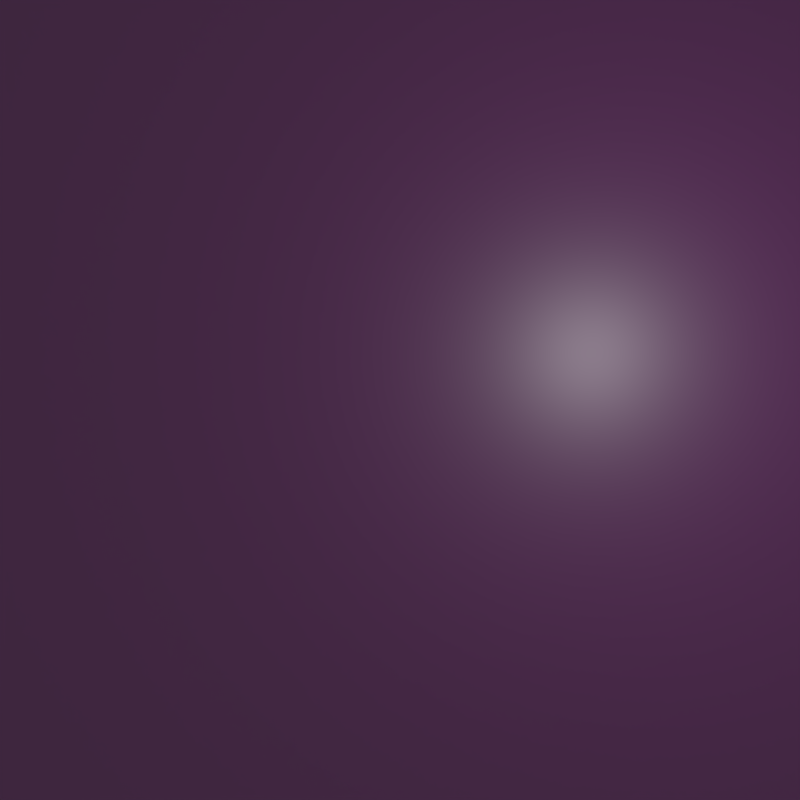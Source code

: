 # Source: GameBackgroundType1.blend  (saved by Blender 2.73.0; exported with 4.5.12 LTS)
import bpy
from mathutils import Matrix  # noqa: F401  (used for matrix-valued properties, if any)

bpy.ops.wm.read_factory_settings(use_empty=True)
scene = bpy.context.scene
scene.name = 'Scene'

# ---- collections
col_collection_1 = bpy.data.collections.new('Collection 1'); scene.collection.children.link(col_collection_1)

# ---- materials (node trees are filled in below, after node groups)
mat_terrain_mat = bpy.data.materials.new('terrain_mat')
mat_terrain_mat.alpha_threshold = 0.0
mat_terrain_mat.roughness = 0.5

# ---- material node trees
mat_terrain_mat.use_nodes = True; mat_terrain_mat.node_tree.nodes.clear()
_N = mat_terrain_mat.node_tree.nodes; _L = mat_terrain_mat.node_tree.links
n0 = _N.new('ShaderNodeBsdfDiffuse'); n0.name = 'Diffuse BSDF'; n0.location = (70, 223)
n1 = _N.new('ShaderNodeTexImage'); n1.name = 'Image Texture'; n1.location = (-94, 215)
n1.width = 140
n2 = _N.new('ShaderNodeBsdfAnisotropic'); n2.name = 'Glossy BSDF'; n2.location = (73, 86)
n2.distribution = 'GGX'
n2.inputs[1].default_value = 0.4472
n3 = _N.new('ShaderNodeOutputMaterial'); n3.name = 'Material Output'; n3.location = (450, 219)
n4 = _N.new('ShaderNodeMixShader'); n4.name = 'Mix Shader'; n4.location = (267, 219)
_L.new(n1.outputs[0], n0.inputs[0])
_L.new(n4.outputs[0], n3.inputs[0])
_L.new(n0.outputs[0], n4.inputs[1])
_L.new(n2.outputs[0], n4.inputs[2])
n3.is_active_output = True

# ---- world
world_world = bpy.data.worlds.new('World'); scene.world = world_world
world_world.color = (0.05088, 0.05088, 0.05088)
world_world.use_sun_shadow = False
world_world.sun_shadow_jitter_overblur = 0.0
world_world.cycles.sampling_method = 'MANUAL'
world_world.cycles.sample_map_resolution = 256

# ---- cameras
cam_camera = bpy.data.cameras.new('Camera')
cam_camera.clip_end = 100.0
cam_camera.lens = 35.0
cam_camera.sensor_width = 32.0
cam_camera.sensor_height = 18.0
cam_camera.ortho_scale = 7.314
cam_camera.dof.focus_distance = 0.0

# ---- lights
light_lamp = bpy.data.lights.new('Lamp', 'POINT')
light_lamp.transmission_factor = 0.0
light_lamp.cutoff_distance = 30.0
light_lamp.energy = 100.0
light_lamp.shadow_buffer_clip_start = 1.001
light_lamp.shadow_soft_size = 0.1
light_lamp.shadow_maximum_resolution = 0.006
light_lamp.use_absolute_resolution = True
light_lamp.cycles.use_multiple_importance_sampling = False

# ---- meshes
me_plane = bpy.data.meshes.new('Plane')
me_plane.from_pydata([(-1.0, -1.0, 0.0), (1.0, -1.0, 0.0), (-1.0, 1.0, 0.0), (1.0, 1.0, 0.0), (-1.0, 0.92, 0.0), (-1.0, 0.84, 0.0), (-1.0, 0.76, 0.0), (-1.0, 0.68, 0.0), (-1.0, 0.6, 0.0), (-1.0, 0.52, 0.0), (-1.0, 0.44, 0.0), (-1.0, 0.36, 0.0), (-1.0, 0.28, 0.0), (-1.0, 0.2, 0.0), (-1.0, 0.12, 0.0), (-1.0, 0.04, 0.0), (-1.0, -0.04, 0.0), (-1.0, -0.12, 0.0), (-1.0, -0.2, 0.0), (-1.0, -0.28, 0.0), (-1.0, -0.36, 0.0), (-1.0, -0.44, 0.0), (-1.0, -0.52, 0.0), (-1.0, -0.6, 0.0), (-1.0, -0.68, 0.0), (-1.0, -0.76, 0.0), (-1.0, -0.84, 0.0), (-1.0, -0.92, 0.0), (-0.92, -1.0, 0.0), (-0.84, -1.0, 0.0), (-0.76, -1.0, 0.0), (-0.68, -1.0, 0.0), (-0.6, -1.0, 0.0), (-0.52, -1.0, 0.0), (-0.44, -1.0, 0.0), (-0.36, -1.0, 0.0), (-0.28, -1.0, 0.0), (-0.2, -1.0, 0.0), (-0.12, -1.0, 0.0), (-0.04, -1.0, 0.0), (0.04, -1.0, 0.0), (0.12, -1.0, 0.0), (0.2, -1.0, 0.0), (0.28, -1.0, 0.0), (0.36, -1.0, 0.0), (0.44, -1.0, 0.0), (0.52, -1.0, 0.0), (0.6, -1.0, 0.0), (0.68, -1.0, 0.0), (0.76, -1.0, 0.0), (0.84, -1.0, 0.0), (0.92, -1.0, 0.0), (1.0, -0.92, 0.0), (1.0, -0.84, 0.0), (1.0, -0.76, 0.0), (1.0, -0.68, 0.0), (1.0, -0.6, 0.0), (1.0, -0.52, 0.0), (1.0, -0.44, 0.0), (1.0, -0.36, 0.0), (1.0, -0.28, 0.0), (1.0, -0.2, 0.0), (1.0, -0.12, 0.0), (1.0, -0.04, 0.0), (1.0, 0.04, 0.0), (1.0, 0.12, 0.0), (1.0, 0.2, 0.0), (1.0, 0.28, 0.0), (1.0, 0.36, 0.0), (1.0, 0.44, 0.0), (1.0, 0.52, 0.0), (1.0, 0.6, 0.0), (1.0, 0.68, 0.0), (1.0, 0.76, 0.0), (1.0, 0.84, 0.0), (1.0, 0.92, 0.0), (0.92, 1.0, 0.0), (0.84, 1.0, 0.0), (0.76, 1.0, 0.0), (0.68, 1.0, 0.0), (0.6, 1.0, 0.0), (0.52, 1.0, 0.0), (0.44, 1.0, 0.0), (0.36, 1.0, 0.0), (0.28, 1.0, 0.0), (0.2, 1.0, 0.0), (0.12, 1.0, 0.0), (0.04, 1.0, 0.0), (-0.04, 1.0, 0.0), (-0.12, 1.0, 0.0), (-0.2, 1.0, 0.0), (-0.28, 1.0, 0.0), (-0.36, 1.0, 0.0), (-0.44, 1.0, 0.0), (-0.52, 1.0, 0.0), (-0.6, 1.0, 0.0), (-0.68, 1.0, 0.0), (-0.76, 1.0, 0.0), (-0.84, 1.0, 0.0), (-0.92, 1.0, 0.0), (-0.92, -0.92, 0.0), (-0.92, -0.84, 0.0), (-0.92, -0.76, 0.0), (-0.92, -0.68, 0.0), (-0.92, -0.6, 0.0), (-0.92, -0.52, 0.0), (-0.92, -0.44, 0.0), (-0.92, -0.36, 0.0), (-0.92, -0.28, 0.0), (-0.92, -0.2, 0.0), (-0.92, -0.12, 0.0), (-0.92, -0.04, 0.0), (-0.92, 0.04, 0.0), (-0.92, 0.12, 0.0), (-0.92, 0.2, 0.0), (-0.92, 0.28, 0.0), (-0.92, 0.36, 0.0), (-0.92, 0.44, 0.0), (-0.92, 0.52, 0.0), (-0.92, 0.6, 0.0), (-0.92, 0.68, 0.0), (-0.92, 0.76, 0.0), (-0.92, 0.84, 0.0), (-0.92, 0.92, 0.0), (-0.84, -0.92, 0.0), (-0.84, -0.84, 0.0), (-0.84, -0.76, 0.0), (-0.84, -0.68, 0.0), (-0.84, -0.6, 0.0), (-0.84, -0.52, 0.0), (-0.84, -0.44, 0.0), (-0.84, -0.36, 0.0), (-0.84, -0.28, 0.0), (-0.84, -0.2, 0.0), (-0.84, -0.12, 0.0), (-0.84, -0.04, 0.0), (-0.84, 0.04, 0.0), (-0.84, 0.12, 0.0), (-0.84, 0.2, 0.0), (-0.84, 0.28, 0.0), (-0.84, 0.36, 0.0), (-0.84, 0.44, 0.0), (-0.84, 0.52, 0.0), (-0.84, 0.6, 0.0), (-0.84, 0.68, 0.0), (-0.84, 0.76, 0.0), (-0.84, 0.84, 0.0), (-0.84, 0.92, 0.0), (-0.76, -0.92, 0.0), (-0.76, -0.84, 0.0), (-0.76, -0.76, 0.0), (-0.76, -0.68, 0.0), (-0.76, -0.6, 0.0), (-0.76, -0.52, 0.0), (-0.76, -0.44, 0.0), (-0.76, -0.36, 0.0), (-0.76, -0.28, 0.0), (-0.76, -0.2, 0.0), (-0.76, -0.12, 0.0), (-0.76, -0.04, 0.0), (-0.76, 0.04, 0.0), (-0.76, 0.12, 0.0), (-0.76, 0.2, 0.0), (-0.76, 0.28, 0.0), (-0.76, 0.36, 0.0), (-0.76, 0.44, 0.0), (-0.76, 0.52, 0.0), (-0.76, 0.6, 0.0), (-0.76, 0.68, 0.0), (-0.76, 0.76, 0.0), (-0.76, 0.84, 0.0), (-0.76, 0.92, 0.0), (-0.68, -0.92, 0.0), (-0.68, -0.84, 0.0), (-0.68, -0.76, 0.0), (-0.68, -0.68, 0.0), (-0.68, -0.6, 0.0), (-0.68, -0.52, 0.0), (-0.68, -0.44, 0.0), (-0.68, -0.36, 0.0), (-0.68, -0.28, 0.0), (-0.68, -0.2, 0.0), (-0.68, -0.12, 0.0), (-0.68, -0.04, 0.0), (-0.68, 0.04, 0.0), (-0.68, 0.12, 0.0), (-0.68, 0.2, 0.0), (-0.68, 0.28, 0.0), (-0.68, 0.36, 0.0), (-0.68, 0.44, 0.0), (-0.68, 0.52, 0.0), (-0.68, 0.6, 0.0), (-0.68, 0.68, 0.0), (-0.68, 0.76, 0.0), (-0.68, 0.84, 0.0), (-0.68, 0.92, 0.0), (-0.6, -0.92, 0.0), (-0.6, -0.84, 0.0), (-0.6, -0.76, 0.0), (-0.6, -0.68, 0.0), (-0.6, -0.6, 0.0), (-0.6, -0.52, 0.0), (-0.6, -0.44, 0.0), (-0.6, -0.36, 0.0), (-0.6, -0.28, 0.0), (-0.6, -0.2, 0.0), (-0.6, -0.12, 0.0), (-0.6, -0.04, 0.0), (-0.6, 0.04, 0.0), (-0.6, 0.12, 0.0), (-0.6, 0.2, 0.0), (-0.6, 0.28, 0.0), (-0.6, 0.36, 0.0), (-0.6, 0.44, 0.0), (-0.6, 0.52, 0.0), (-0.6, 0.6, 0.0), (-0.6, 0.68, 0.0), (-0.6, 0.76, 0.0), (-0.6, 0.84, 0.0), (-0.6, 0.92, 0.0), (-0.52, -0.92, 0.0), (-0.52, -0.84, 0.0), (-0.52, -0.76, 0.0), (-0.52, -0.68, 0.0), (-0.52, -0.6, 0.0), (-0.52, -0.52, 0.0), (-0.52, -0.44, 0.0), (-0.52, -0.36, 0.0), (-0.52, -0.28, 0.0), (-0.52, -0.2, 0.0), (-0.52, -0.12, 0.0), (-0.52, -0.04, 0.0), (-0.52, 0.04, 0.0), (-0.52, 0.12, 0.0), (-0.52, 0.2, 0.0), (-0.52, 0.28, 0.0), (-0.52, 0.36, 0.0), (-0.52, 0.44, 0.0), (-0.52, 0.52, 0.0), (-0.52, 0.6, 0.0), (-0.52, 0.68, 0.0), (-0.52, 0.76, 0.0), (-0.52, 0.84, 0.0), (-0.52, 0.92, 0.0), (-0.44, -0.92, 0.0), (-0.44, -0.84, 0.0), (-0.44, -0.76, 0.0), (-0.44, -0.68, 0.0), (-0.44, -0.6, 0.0), (-0.44, -0.52, 0.0), (-0.44, -0.44, 0.0), (-0.44, -0.36, 0.0), (-0.44, -0.28, 0.0), (-0.44, -0.2, 0.0), (-0.44, -0.12, 0.0), (-0.44, -0.04, 0.0), (-0.44, 0.04, 0.0), (-0.44, 0.12, 0.0), (-0.44, 0.2, 0.0), (-0.44, 0.28, 0.0), (-0.44, 0.36, 0.0), (-0.44, 0.44, 0.0), (-0.44, 0.52, 0.0), (-0.44, 0.6, 0.0), (-0.44, 0.68, 0.0), (-0.44, 0.76, 0.0), (-0.44, 0.84, 0.0), (-0.44, 0.92, 0.0), (-0.36, -0.92, 0.0), (-0.36, -0.84, 0.0), (-0.36, -0.76, 0.0), (-0.36, -0.68, 0.0), (-0.36, -0.6, 0.0), (-0.36, -0.52, 0.0), (-0.36, -0.44, 0.0), (-0.36, -0.36, 0.0), (-0.36, -0.28, 0.0), (-0.36, -0.2, 0.0), (-0.36, -0.12, 0.0), (-0.36, -0.04, 0.0), (-0.36, 0.04, 0.0), (-0.36, 0.12, 0.0), (-0.36, 0.2, 0.0), (-0.36, 0.28, 0.0), (-0.36, 0.36, 0.0), (-0.36, 0.44, 0.0), (-0.36, 0.52, 0.0), (-0.36, 0.6, 0.0), (-0.36, 0.68, 0.0), (-0.36, 0.76, 0.0), (-0.36, 0.84, 0.0), (-0.36, 0.92, 0.0), (-0.28, -0.92, 0.0), (-0.28, -0.84, 0.0), (-0.28, -0.76, 0.0), (-0.28, -0.68, 0.0), (-0.28, -0.6, 0.0), (-0.28, -0.52, 0.0), (-0.28, -0.44, 0.0), (-0.28, -0.36, 0.0), (-0.28, -0.28, 0.0), (-0.28, -0.2, 0.0), (-0.28, -0.12, 0.0), (-0.28, -0.04, 0.0), (-0.28, 0.04, 0.0), (-0.28, 0.12, 0.0), (-0.28, 0.2, 0.0), (-0.28, 0.28, 0.0), (-0.28, 0.36, 0.0), (-0.28, 0.44, 0.0), (-0.28, 0.52, 0.0), (-0.28, 0.6, 0.0), (-0.28, 0.68, 0.0), (-0.28, 0.76, 0.0), (-0.28, 0.84, 0.0), (-0.28, 0.92, 0.0), (-0.2, -0.92, 0.0), (-0.2, -0.84, 0.0), (-0.2, -0.76, 0.0), (-0.2, -0.68, 0.0), (-0.2, -0.6, 0.0), (-0.2, -0.52, 0.0), (-0.2, -0.44, 0.0), (-0.2, -0.36, 0.0), (-0.2, -0.28, 0.0), (-0.2, -0.2, 0.0), (-0.2, -0.12, 0.0), (-0.2, -0.04, 0.0), (-0.2, 0.04, 0.0), (-0.2, 0.12, 0.0), (-0.2, 0.2, 0.0), (-0.2, 0.28, 0.0), (-0.2, 0.36, 0.0), (-0.2, 0.44, 0.0), (-0.2, 0.52, 0.0), (-0.2, 0.6, 0.0), (-0.2, 0.68, 0.0), (-0.2, 0.76, 0.0), (-0.2, 0.84, 0.0), (-0.2, 0.92, 0.0), (-0.12, -0.92, 0.0), (-0.12, -0.84, 0.0), (-0.12, -0.76, 0.0), (-0.12, -0.68, 0.0), (-0.12, -0.6, 0.0), (-0.12, -0.52, 0.0), (-0.12, -0.44, 0.0), (-0.12, -0.36, 0.0), (-0.12, -0.28, 0.0), (-0.12, -0.2, 0.0), (-0.12, -0.12, 0.0), (-0.12, -0.04, 0.0), (-0.12, 0.04, 0.0), (-0.12, 0.12, 0.0), (-0.12, 0.2, 0.0), (-0.12, 0.28, 0.0), (-0.12, 0.36, 0.0), (-0.12, 0.44, 0.0), (-0.12, 0.52, 0.0), (-0.12, 0.6, 0.0), (-0.12, 0.68, 0.0), (-0.12, 0.76, 0.0), (-0.12, 0.84, 0.0), (-0.12, 0.92, 0.0), (-0.04, -0.92, 0.0), (-0.04, -0.84, 0.0), (-0.04, -0.76, 0.0), (-0.04, -0.68, 0.0), (-0.04, -0.6, 0.0), (-0.04, -0.52, 0.0), (-0.04, -0.44, 0.0), (-0.04, -0.36, 0.0), (-0.04, -0.28, 0.0), (-0.04, -0.2, 0.0), (-0.04, -0.12, 0.0), (-0.04, -0.04, 0.0), (-0.04, 0.04, 0.0), (-0.04, 0.12, 0.0), (-0.04, 0.2, 0.0), (-0.04, 0.28, 0.0), (-0.04, 0.36, 0.0), (-0.04, 0.44, 0.0), (-0.04, 0.52, 0.0), (-0.04, 0.6, 0.0), (-0.04, 0.68, 0.0), (-0.04, 0.76, 0.0), (-0.04, 0.84, 0.0), (-0.04, 0.92, 0.0), (0.04, -0.92, 0.0), (0.04, -0.84, 0.0), (0.04, -0.76, 0.0), (0.04, -0.68, 0.0), (0.04, -0.6, 0.0), (0.04, -0.52, 0.0), (0.04, -0.44, 0.0), (0.04, -0.36, 0.0), (0.04, -0.28, 0.0), (0.04, -0.2, 0.0), (0.04, -0.12, 0.0), (0.04, -0.04, 0.0), (0.04, 0.04, 0.0), (0.04, 0.12, 0.0), (0.04, 0.2, 0.0), (0.04, 0.28, 0.0), (0.04, 0.36, 0.0), (0.04, 0.44, 0.0), (0.04, 0.52, 0.0), (0.04, 0.6, 0.0), (0.04, 0.68, 0.0), (0.04, 0.76, 0.0), (0.04, 0.84, 0.0), (0.04, 0.92, 0.0), (0.12, -0.92, 0.0), (0.12, -0.84, 0.0), (0.12, -0.76, 0.0), (0.12, -0.68, 0.0), (0.12, -0.6, 0.0), (0.12, -0.52, 0.0), (0.12, -0.44, 0.0), (0.12, -0.36, 0.0), (0.12, -0.28, 0.0), (0.12, -0.2, 0.0), (0.12, -0.12, 0.0), (0.12, -0.04, 0.0), (0.12, 0.04, 0.0), (0.12, 0.12, 0.0), (0.12, 0.2, 0.0), (0.12, 0.28, 0.0), (0.12, 0.36, 0.0), (0.12, 0.44, 0.0), (0.12, 0.52, 0.0), (0.12, 0.6, 0.0), (0.12, 0.68, 0.0), (0.12, 0.76, 0.0), (0.12, 0.84, 0.0), (0.12, 0.92, 0.0), (0.2, -0.92, 0.0), (0.2, -0.84, 0.0), (0.2, -0.76, 0.0), (0.2, -0.68, 0.0), (0.2, -0.6, 0.0), (0.2, -0.52, 0.0), (0.2, -0.44, 0.0), (0.2, -0.36, 0.0), (0.2, -0.28, 0.0), (0.2, -0.2, 0.0), (0.2, -0.12, 0.0), (0.2, -0.04, 0.0), (0.2, 0.04, 0.0), (0.2, 0.12, 0.0), (0.2, 0.2, 0.0), (0.2, 0.28, 0.0), (0.2, 0.36, 0.0), (0.2, 0.44, 0.0), (0.2, 0.52, 0.0), (0.2, 0.6, 0.0), (0.2, 0.68, 0.0), (0.2, 0.76, 0.0), (0.2, 0.84, 0.0), (0.2, 0.92, 0.0), (0.28, -0.92, 0.0), (0.28, -0.84, 0.0), (0.28, -0.76, 0.0), (0.28, -0.68, 0.0), (0.28, -0.6, 0.0), (0.28, -0.52, 0.0), (0.28, -0.44, 0.0), (0.28, -0.36, 0.0), (0.28, -0.28, 0.0), (0.28, -0.2, 0.0), (0.28, -0.12, 0.0), (0.28, -0.04, 0.0), (0.28, 0.04, 0.0), (0.28, 0.12, 0.0), (0.28, 0.2, 0.0), (0.28, 0.28, 0.0), (0.28, 0.36, 0.0), (0.28, 0.44, 0.0), (0.28, 0.52, 0.0), (0.28, 0.6, 0.0), (0.28, 0.68, 0.0), (0.28, 0.76, 0.0), (0.28, 0.84, 0.0), (0.28, 0.92, 0.0), (0.36, -0.92, 0.0), (0.36, -0.84, 0.0), (0.36, -0.76, 0.0), (0.36, -0.68, 0.0), (0.36, -0.6, 0.0), (0.36, -0.52, 0.0), (0.36, -0.44, 0.0), (0.36, -0.36, 0.0), (0.36, -0.28, 0.0), (0.36, -0.2, 0.0), (0.36, -0.12, 0.0), (0.36, -0.04, 0.0), (0.36, 0.04, 0.0), (0.36, 0.12, 0.0), (0.36, 0.2, 0.0), (0.36, 0.28, 0.0), (0.36, 0.36, 0.0), (0.36, 0.44, 0.0), (0.36, 0.52, 0.0), (0.36, 0.6, 0.0), (0.36, 0.68, 0.0), (0.36, 0.76, 0.0), (0.36, 0.84, 0.0), (0.36, 0.92, 0.0), (0.44, -0.92, 0.0), (0.44, -0.84, 0.0), (0.44, -0.76, 0.0), (0.44, -0.68, 0.0), (0.44, -0.6, 0.0), (0.44, -0.52, 0.0), (0.44, -0.44, 0.0), (0.44, -0.36, 0.0), (0.44, -0.28, 0.0), (0.44, -0.2, 0.0), (0.44, -0.12, 0.0), (0.44, -0.04, 0.0), (0.44, 0.04, 0.0), (0.44, 0.12, 0.0), (0.44, 0.2, 0.0), (0.44, 0.28, 0.0), (0.44, 0.36, 0.0), (0.44, 0.44, 0.0), (0.44, 0.52, 0.0), (0.44, 0.6, 0.0), (0.44, 0.68, 0.0), (0.44, 0.76, 0.0), (0.44, 0.84, 0.0), (0.44, 0.92, 0.0), (0.52, -0.92, 0.0), (0.52, -0.84, 0.0), (0.52, -0.76, 0.0), (0.52, -0.68, 0.0), (0.52, -0.6, 0.0), (0.52, -0.52, 0.0), (0.52, -0.44, 0.0), (0.52, -0.36, 0.0), (0.52, -0.28, 0.0), (0.52, -0.2, 0.0), (0.52, -0.12, 0.0), (0.52, -0.04, 0.0), (0.52, 0.04, 0.0), (0.52, 0.12, 0.0), (0.52, 0.2, 0.0), (0.52, 0.28, 0.0), (0.52, 0.36, 0.0), (0.52, 0.44, 0.0), (0.52, 0.52, 0.0), (0.52, 0.6, 0.0), (0.52, 0.68, 0.0), (0.52, 0.76, 0.0), (0.52, 0.84, 0.0), (0.52, 0.92, 0.0), (0.6, -0.92, 0.0), (0.6, -0.84, 0.0), (0.6, -0.76, 0.0), (0.6, -0.68, 0.0), (0.6, -0.6, 0.0), (0.6, -0.52, 0.0), (0.6, -0.44, 0.0), (0.6, -0.36, 0.0), (0.6, -0.28, 0.0), (0.6, -0.2, 0.0), (0.6, -0.12, 0.0), (0.6, -0.04, 0.0), (0.6, 0.04, 0.0), (0.6, 0.12, 0.0), (0.6, 0.2, 0.0), (0.6, 0.28, 0.0), (0.6, 0.36, 0.0), (0.6, 0.44, 0.0), (0.6, 0.52, 0.0), (0.6, 0.6, 0.0), (0.6, 0.68, 0.0), (0.6, 0.76, 0.0), (0.6, 0.84, 0.0), (0.6, 0.92, 0.0), (0.68, -0.92, 0.0), (0.68, -0.84, 0.0), (0.68, -0.76, 0.0), (0.68, -0.68, 0.0), (0.68, -0.6, 0.0), (0.68, -0.52, 0.0), (0.68, -0.44, 0.0), (0.68, -0.36, 0.0), (0.68, -0.28, 0.0), (0.68, -0.2, 0.0), (0.68, -0.12, 0.0), (0.68, -0.04, 0.0), (0.68, 0.04, 0.0), (0.68, 0.12, 0.0), (0.68, 0.2, 0.0), (0.68, 0.28, 0.0), (0.68, 0.36, 0.0), (0.68, 0.44, 0.0), (0.68, 0.52, 0.0), (0.68, 0.6, 0.0), (0.68, 0.68, 0.0), (0.68, 0.76, 0.0), (0.68, 0.84, 0.0), (0.68, 0.92, 0.0), (0.76, -0.92, 0.0), (0.76, -0.84, 0.0), (0.76, -0.76, 0.0), (0.76, -0.68, 0.0), (0.76, -0.6, 0.0), (0.76, -0.52, 0.0), (0.76, -0.44, 0.0), (0.76, -0.36, 0.0), (0.76, -0.28, 0.0), (0.76, -0.2, 0.0), (0.76, -0.12, 0.0), (0.76, -0.04, 0.0), (0.76, 0.04, 0.0), (0.76, 0.12, 0.0), (0.76, 0.2, 0.0), (0.76, 0.28, 0.0), (0.76, 0.36, 0.0), (0.76, 0.44, 0.0), (0.76, 0.52, 0.0), (0.76, 0.6, 0.0), (0.76, 0.68, 0.0), (0.76, 0.76, 0.0), (0.76, 0.84, 0.0), (0.76, 0.92, 0.0), (0.84, -0.92, 0.0), (0.84, -0.84, 0.0), (0.84, -0.76, 0.0), (0.84, -0.68, 0.0), (0.84, -0.6, 0.0), (0.84, -0.52, 0.0), (0.84, -0.44, 0.0), (0.84, -0.36, 0.0), (0.84, -0.28, 0.0), (0.84, -0.2, 0.0), (0.84, -0.12, 0.0), (0.84, -0.04, 0.0), (0.84, 0.04, 0.0), (0.84, 0.12, 0.0), (0.84, 0.2, 0.0), (0.84, 0.28, 0.0), (0.84, 0.36, 0.0), (0.84, 0.44, 0.0), (0.84, 0.52, 0.0), (0.84, 0.6, 0.0), (0.84, 0.68, 0.0), (0.84, 0.76, 0.0), (0.84, 0.84, 0.0), (0.84, 0.92, 0.0), (0.92, -0.92, 0.0), (0.92, -0.84, 0.0), (0.92, -0.76, 0.0), (0.92, -0.68, 0.0), (0.92, -0.6, 0.0), (0.92, -0.52, 0.0), (0.92, -0.44, 0.0), (0.92, -0.36, 0.0), (0.92, -0.28, 0.0), (0.92, -0.2, 0.0), (0.92, -0.12, 0.0), (0.92, -0.04, 0.0), (0.92, 0.04, 0.0), (0.92, 0.12, 0.0), (0.92, 0.2, 0.0), (0.92, 0.28, 0.0), (0.92, 0.36, 0.0), (0.92, 0.44, 0.0), (0.92, 0.52, 0.0), (0.92, 0.6, 0.0), (0.92, 0.68, 0.0), (0.92, 0.76, 0.0), (0.92, 0.84, 0.0), (0.92, 0.92, 0.0)], [], [(675, 75, 3, 76), (4, 123, 99, 2), (123, 147, 98, 99), (147, 171, 97, 98), (171, 195, 96, 97), (195, 219, 95, 96), (219, 243, 94, 95), (243, 267, 93, 94), (267, 291, 92, 93), (291, 315, 91, 92), (315, 339, 90, 91), (339, 363, 89, 90), (363, 387, 88, 89), (387, 411, 87, 88), (411, 435, 86, 87), (435, 459, 85, 86), (459, 483, 84, 85), (483, 507, 83, 84), (507, 531, 82, 83), (531, 555, 81, 82), (555, 579, 80, 81), (579, 603, 79, 80), (603, 627, 78, 79), (627, 651, 77, 78), (651, 675, 76, 77), (0, 28, 100, 27), (27, 100, 101, 26), (26, 101, 102, 25), (25, 102, 103, 24), (24, 103, 104, 23), (23, 104, 105, 22), (22, 105, 106, 21), (21, 106, 107, 20), (20, 107, 108, 19), (19, 108, 109, 18), (18, 109, 110, 17), (17, 110, 111, 16), (16, 111, 112, 15), (15, 112, 113, 14), (14, 113, 114, 13), (13, 114, 115, 12), (12, 115, 116, 11), (11, 116, 117, 10), (10, 117, 118, 9), (9, 118, 119, 8), (8, 119, 120, 7), (7, 120, 121, 6), (6, 121, 122, 5), (5, 122, 123, 4), (28, 29, 124, 100), (100, 124, 125, 101), (101, 125, 126, 102), (102, 126, 127, 103), (103, 127, 128, 104), (104, 128, 129, 105), (105, 129, 130, 106), (106, 130, 131, 107), (107, 131, 132, 108), (108, 132, 133, 109), (109, 133, 134, 110), (110, 134, 135, 111), (111, 135, 136, 112), (112, 136, 137, 113), (113, 137, 138, 114), (114, 138, 139, 115), (115, 139, 140, 116), (116, 140, 141, 117), (117, 141, 142, 118), (118, 142, 143, 119), (119, 143, 144, 120), (120, 144, 145, 121), (121, 145, 146, 122), (122, 146, 147, 123), (29, 30, 148, 124), (124, 148, 149, 125), (125, 149, 150, 126), (126, 150, 151, 127), (127, 151, 152, 128), (128, 152, 153, 129), (129, 153, 154, 130), (130, 154, 155, 131), (131, 155, 156, 132), (132, 156, 157, 133), (133, 157, 158, 134), (134, 158, 159, 135), (135, 159, 160, 136), (136, 160, 161, 137), (137, 161, 162, 138), (138, 162, 163, 139), (139, 163, 164, 140), (140, 164, 165, 141), (141, 165, 166, 142), (142, 166, 167, 143), (143, 167, 168, 144), (144, 168, 169, 145), (145, 169, 170, 146), (146, 170, 171, 147), (30, 31, 172, 148), (148, 172, 173, 149), (149, 173, 174, 150), (150, 174, 175, 151), (151, 175, 176, 152), (152, 176, 177, 153), (153, 177, 178, 154), (154, 178, 179, 155), (155, 179, 180, 156), (156, 180, 181, 157), (157, 181, 182, 158), (158, 182, 183, 159), (159, 183, 184, 160), (160, 184, 185, 161), (161, 185, 186, 162), (162, 186, 187, 163), (163, 187, 188, 164), (164, 188, 189, 165), (165, 189, 190, 166), (166, 190, 191, 167), (167, 191, 192, 168), (168, 192, 193, 169), (169, 193, 194, 170), (170, 194, 195, 171), (31, 32, 196, 172), (172, 196, 197, 173), (173, 197, 198, 174), (174, 198, 199, 175), (175, 199, 200, 176), (176, 200, 201, 177), (177, 201, 202, 178), (178, 202, 203, 179), (179, 203, 204, 180), (180, 204, 205, 181), (181, 205, 206, 182), (182, 206, 207, 183), (183, 207, 208, 184), (184, 208, 209, 185), (185, 209, 210, 186), (186, 210, 211, 187), (187, 211, 212, 188), (188, 212, 213, 189), (189, 213, 214, 190), (190, 214, 215, 191), (191, 215, 216, 192), (192, 216, 217, 193), (193, 217, 218, 194), (194, 218, 219, 195), (32, 33, 220, 196), (196, 220, 221, 197), (197, 221, 222, 198), (198, 222, 223, 199), (199, 223, 224, 200), (200, 224, 225, 201), (201, 225, 226, 202), (202, 226, 227, 203), (203, 227, 228, 204), (204, 228, 229, 205), (205, 229, 230, 206), (206, 230, 231, 207), (207, 231, 232, 208), (208, 232, 233, 209), (209, 233, 234, 210), (210, 234, 235, 211), (211, 235, 236, 212), (212, 236, 237, 213), (213, 237, 238, 214), (214, 238, 239, 215), (215, 239, 240, 216), (216, 240, 241, 217), (217, 241, 242, 218), (218, 242, 243, 219), (33, 34, 244, 220), (220, 244, 245, 221), (221, 245, 246, 222), (222, 246, 247, 223), (223, 247, 248, 224), (224, 248, 249, 225), (225, 249, 250, 226), (226, 250, 251, 227), (227, 251, 252, 228), (228, 252, 253, 229), (229, 253, 254, 230), (230, 254, 255, 231), (231, 255, 256, 232), (232, 256, 257, 233), (233, 257, 258, 234), (234, 258, 259, 235), (235, 259, 260, 236), (236, 260, 261, 237), (237, 261, 262, 238), (238, 262, 263, 239), (239, 263, 264, 240), (240, 264, 265, 241), (241, 265, 266, 242), (242, 266, 267, 243), (34, 35, 268, 244), (244, 268, 269, 245), (245, 269, 270, 246), (246, 270, 271, 247), (247, 271, 272, 248), (248, 272, 273, 249), (249, 273, 274, 250), (250, 274, 275, 251), (251, 275, 276, 252), (252, 276, 277, 253), (253, 277, 278, 254), (254, 278, 279, 255), (255, 279, 280, 256), (256, 280, 281, 257), (257, 281, 282, 258), (258, 282, 283, 259), (259, 283, 284, 260), (260, 284, 285, 261), (261, 285, 286, 262), (262, 286, 287, 263), (263, 287, 288, 264), (264, 288, 289, 265), (265, 289, 290, 266), (266, 290, 291, 267), (35, 36, 292, 268), (268, 292, 293, 269), (269, 293, 294, 270), (270, 294, 295, 271), (271, 295, 296, 272), (272, 296, 297, 273), (273, 297, 298, 274), (274, 298, 299, 275), (275, 299, 300, 276), (276, 300, 301, 277), (277, 301, 302, 278), (278, 302, 303, 279), (279, 303, 304, 280), (280, 304, 305, 281), (281, 305, 306, 282), (282, 306, 307, 283), (283, 307, 308, 284), (284, 308, 309, 285), (285, 309, 310, 286), (286, 310, 311, 287), (287, 311, 312, 288), (288, 312, 313, 289), (289, 313, 314, 290), (290, 314, 315, 291), (36, 37, 316, 292), (292, 316, 317, 293), (293, 317, 318, 294), (294, 318, 319, 295), (295, 319, 320, 296), (296, 320, 321, 297), (297, 321, 322, 298), (298, 322, 323, 299), (299, 323, 324, 300), (300, 324, 325, 301), (301, 325, 326, 302), (302, 326, 327, 303), (303, 327, 328, 304), (304, 328, 329, 305), (305, 329, 330, 306), (306, 330, 331, 307), (307, 331, 332, 308), (308, 332, 333, 309), (309, 333, 334, 310), (310, 334, 335, 311), (311, 335, 336, 312), (312, 336, 337, 313), (313, 337, 338, 314), (314, 338, 339, 315), (37, 38, 340, 316), (316, 340, 341, 317), (317, 341, 342, 318), (318, 342, 343, 319), (319, 343, 344, 320), (320, 344, 345, 321), (321, 345, 346, 322), (322, 346, 347, 323), (323, 347, 348, 324), (324, 348, 349, 325), (325, 349, 350, 326), (326, 350, 351, 327), (327, 351, 352, 328), (328, 352, 353, 329), (329, 353, 354, 330), (330, 354, 355, 331), (331, 355, 356, 332), (332, 356, 357, 333), (333, 357, 358, 334), (334, 358, 359, 335), (335, 359, 360, 336), (336, 360, 361, 337), (337, 361, 362, 338), (338, 362, 363, 339), (38, 39, 364, 340), (340, 364, 365, 341), (341, 365, 366, 342), (342, 366, 367, 343), (343, 367, 368, 344), (344, 368, 369, 345), (345, 369, 370, 346), (346, 370, 371, 347), (347, 371, 372, 348), (348, 372, 373, 349), (349, 373, 374, 350), (350, 374, 375, 351), (351, 375, 376, 352), (352, 376, 377, 353), (353, 377, 378, 354), (354, 378, 379, 355), (355, 379, 380, 356), (356, 380, 381, 357), (357, 381, 382, 358), (358, 382, 383, 359), (359, 383, 384, 360), (360, 384, 385, 361), (361, 385, 386, 362), (362, 386, 387, 363), (39, 40, 388, 364), (364, 388, 389, 365), (365, 389, 390, 366), (366, 390, 391, 367), (367, 391, 392, 368), (368, 392, 393, 369), (369, 393, 394, 370), (370, 394, 395, 371), (371, 395, 396, 372), (372, 396, 397, 373), (373, 397, 398, 374), (374, 398, 399, 375), (375, 399, 400, 376), (376, 400, 401, 377), (377, 401, 402, 378), (378, 402, 403, 379), (379, 403, 404, 380), (380, 404, 405, 381), (381, 405, 406, 382), (382, 406, 407, 383), (383, 407, 408, 384), (384, 408, 409, 385), (385, 409, 410, 386), (386, 410, 411, 387), (40, 41, 412, 388), (388, 412, 413, 389), (389, 413, 414, 390), (390, 414, 415, 391), (391, 415, 416, 392), (392, 416, 417, 393), (393, 417, 418, 394), (394, 418, 419, 395), (395, 419, 420, 396), (396, 420, 421, 397), (397, 421, 422, 398), (398, 422, 423, 399), (399, 423, 424, 400), (400, 424, 425, 401), (401, 425, 426, 402), (402, 426, 427, 403), (403, 427, 428, 404), (404, 428, 429, 405), (405, 429, 430, 406), (406, 430, 431, 407), (407, 431, 432, 408), (408, 432, 433, 409), (409, 433, 434, 410), (410, 434, 435, 411), (41, 42, 436, 412), (412, 436, 437, 413), (413, 437, 438, 414), (414, 438, 439, 415), (415, 439, 440, 416), (416, 440, 441, 417), (417, 441, 442, 418), (418, 442, 443, 419), (419, 443, 444, 420), (420, 444, 445, 421), (421, 445, 446, 422), (422, 446, 447, 423), (423, 447, 448, 424), (424, 448, 449, 425), (425, 449, 450, 426), (426, 450, 451, 427), (427, 451, 452, 428), (428, 452, 453, 429), (429, 453, 454, 430), (430, 454, 455, 431), (431, 455, 456, 432), (432, 456, 457, 433), (433, 457, 458, 434), (434, 458, 459, 435), (42, 43, 460, 436), (436, 460, 461, 437), (437, 461, 462, 438), (438, 462, 463, 439), (439, 463, 464, 440), (440, 464, 465, 441), (441, 465, 466, 442), (442, 466, 467, 443), (443, 467, 468, 444), (444, 468, 469, 445), (445, 469, 470, 446), (446, 470, 471, 447), (447, 471, 472, 448), (448, 472, 473, 449), (449, 473, 474, 450), (450, 474, 475, 451), (451, 475, 476, 452), (452, 476, 477, 453), (453, 477, 478, 454), (454, 478, 479, 455), (455, 479, 480, 456), (456, 480, 481, 457), (457, 481, 482, 458), (458, 482, 483, 459), (43, 44, 484, 460), (460, 484, 485, 461), (461, 485, 486, 462), (462, 486, 487, 463), (463, 487, 488, 464), (464, 488, 489, 465), (465, 489, 490, 466), (466, 490, 491, 467), (467, 491, 492, 468), (468, 492, 493, 469), (469, 493, 494, 470), (470, 494, 495, 471), (471, 495, 496, 472), (472, 496, 497, 473), (473, 497, 498, 474), (474, 498, 499, 475), (475, 499, 500, 476), (476, 500, 501, 477), (477, 501, 502, 478), (478, 502, 503, 479), (479, 503, 504, 480), (480, 504, 505, 481), (481, 505, 506, 482), (482, 506, 507, 483), (44, 45, 508, 484), (484, 508, 509, 485), (485, 509, 510, 486), (486, 510, 511, 487), (487, 511, 512, 488), (488, 512, 513, 489), (489, 513, 514, 490), (490, 514, 515, 491), (491, 515, 516, 492), (492, 516, 517, 493), (493, 517, 518, 494), (494, 518, 519, 495), (495, 519, 520, 496), (496, 520, 521, 497), (497, 521, 522, 498), (498, 522, 523, 499), (499, 523, 524, 500), (500, 524, 525, 501), (501, 525, 526, 502), (502, 526, 527, 503), (503, 527, 528, 504), (504, 528, 529, 505), (505, 529, 530, 506), (506, 530, 531, 507), (45, 46, 532, 508), (508, 532, 533, 509), (509, 533, 534, 510), (510, 534, 535, 511), (511, 535, 536, 512), (512, 536, 537, 513), (513, 537, 538, 514), (514, 538, 539, 515), (515, 539, 540, 516), (516, 540, 541, 517), (517, 541, 542, 518), (518, 542, 543, 519), (519, 543, 544, 520), (520, 544, 545, 521), (521, 545, 546, 522), (522, 546, 547, 523), (523, 547, 548, 524), (524, 548, 549, 525), (525, 549, 550, 526), (526, 550, 551, 527), (527, 551, 552, 528), (528, 552, 553, 529), (529, 553, 554, 530), (530, 554, 555, 531), (46, 47, 556, 532), (532, 556, 557, 533), (533, 557, 558, 534), (534, 558, 559, 535), (535, 559, 560, 536), (536, 560, 561, 537), (537, 561, 562, 538), (538, 562, 563, 539), (539, 563, 564, 540), (540, 564, 565, 541), (541, 565, 566, 542), (542, 566, 567, 543), (543, 567, 568, 544), (544, 568, 569, 545), (545, 569, 570, 546), (546, 570, 571, 547), (547, 571, 572, 548), (548, 572, 573, 549), (549, 573, 574, 550), (550, 574, 575, 551), (551, 575, 576, 552), (552, 576, 577, 553), (553, 577, 578, 554), (554, 578, 579, 555), (47, 48, 580, 556), (556, 580, 581, 557), (557, 581, 582, 558), (558, 582, 583, 559), (559, 583, 584, 560), (560, 584, 585, 561), (561, 585, 586, 562), (562, 586, 587, 563), (563, 587, 588, 564), (564, 588, 589, 565), (565, 589, 590, 566), (566, 590, 591, 567), (567, 591, 592, 568), (568, 592, 593, 569), (569, 593, 594, 570), (570, 594, 595, 571), (571, 595, 596, 572), (572, 596, 597, 573), (573, 597, 598, 574), (574, 598, 599, 575), (575, 599, 600, 576), (576, 600, 601, 577), (577, 601, 602, 578), (578, 602, 603, 579), (48, 49, 604, 580), (580, 604, 605, 581), (581, 605, 606, 582), (582, 606, 607, 583), (583, 607, 608, 584), (584, 608, 609, 585), (585, 609, 610, 586), (586, 610, 611, 587), (587, 611, 612, 588), (588, 612, 613, 589), (589, 613, 614, 590), (590, 614, 615, 591), (591, 615, 616, 592), (592, 616, 617, 593), (593, 617, 618, 594), (594, 618, 619, 595), (595, 619, 620, 596), (596, 620, 621, 597), (597, 621, 622, 598), (598, 622, 623, 599), (599, 623, 624, 600), (600, 624, 625, 601), (601, 625, 626, 602), (602, 626, 627, 603), (49, 50, 628, 604), (604, 628, 629, 605), (605, 629, 630, 606), (606, 630, 631, 607), (607, 631, 632, 608), (608, 632, 633, 609), (609, 633, 634, 610), (610, 634, 635, 611), (611, 635, 636, 612), (612, 636, 637, 613), (613, 637, 638, 614), (614, 638, 639, 615), (615, 639, 640, 616), (616, 640, 641, 617), (617, 641, 642, 618), (618, 642, 643, 619), (619, 643, 644, 620), (620, 644, 645, 621), (621, 645, 646, 622), (622, 646, 647, 623), (623, 647, 648, 624), (624, 648, 649, 625), (625, 649, 650, 626), (626, 650, 651, 627), (50, 51, 652, 628), (628, 652, 653, 629), (629, 653, 654, 630), (630, 654, 655, 631), (631, 655, 656, 632), (632, 656, 657, 633), (633, 657, 658, 634), (634, 658, 659, 635), (635, 659, 660, 636), (636, 660, 661, 637), (637, 661, 662, 638), (638, 662, 663, 639), (639, 663, 664, 640), (640, 664, 665, 641), (641, 665, 666, 642), (642, 666, 667, 643), (643, 667, 668, 644), (644, 668, 669, 645), (645, 669, 670, 646), (646, 670, 671, 647), (647, 671, 672, 648), (648, 672, 673, 649), (649, 673, 674, 650), (650, 674, 675, 651), (51, 1, 52, 652), (652, 52, 53, 653), (653, 53, 54, 654), (654, 54, 55, 655), (655, 55, 56, 656), (656, 56, 57, 657), (657, 57, 58, 658), (658, 58, 59, 659), (659, 59, 60, 660), (660, 60, 61, 661), (661, 61, 62, 662), (662, 62, 63, 663), (663, 63, 64, 664), (664, 64, 65, 665), (665, 65, 66, 666), (666, 66, 67, 667), (667, 67, 68, 668), (668, 68, 69, 669), (669, 69, 70, 670), (670, 70, 71, 671), (671, 71, 72, 672), (672, 72, 73, 673), (673, 73, 74, 674), (674, 74, 75, 675)])
_uv = me_plane.uv_layers.new(name='UVMap')
_uv.uv.foreach_set('vector', [0.9599, 0.9599, 0.9999, 0.9599, 0.9999, 0.9999, 0.9599, 0.9999, 9.998e-05, 0.9599, 0.04009, 0.9599, 0.04009, 0.9999, 9.998e-05, 0.9999, 0.04009, 0.9599, 0.08008, 0.9599, 0.08008, 0.9999, 0.04009, 0.9999, 0.08008, 0.9599, 0.1201, 0.9599, 0.1201, 0.9999, 0.08008, 0.9999, 0.1201, 0.9599, 0.1601, 0.9599, 0.1601, 0.9999, 0.1201, 0.9999, 0.1601, 0.9599, 0.2001, 0.9599, 0.2001, 0.9999, 0.1601, 0.9999, 0.2001, 0.9599, 0.2401, 0.9599, 0.2401, 0.9999, 0.2001, 0.9999, 0.2401, 0.9599, 0.28, 0.9599, 0.28, 0.9999, 0.2401, 0.9999, 0.28, 0.9599, 0.32, 0.9599, 0.32, 0.9999, 0.28, 0.9999, 0.32, 0.9599, 0.36, 0.9599, 0.36, 0.9999, 0.32, 0.9999, 0.36, 0.9599, 0.4, 0.9599, 0.4, 0.9999, 0.36, 0.9999, 0.4, 0.9599, 0.44, 0.9599, 0.44, 0.9999, 0.4, 0.9999, 0.44, 0.9599, 0.48, 0.9599, 0.48, 0.9999, 0.44, 0.9999, 0.48, 0.9599, 0.52, 0.9599, 0.52, 0.9999, 0.48, 0.9999, 0.52, 0.9599, 0.56, 0.9599, 0.56, 0.9999, 0.52, 0.9999, 0.56, 0.9599, 0.6, 0.9599, 0.6, 0.9999, 0.56, 0.9999, 0.6, 0.9599, 0.64, 0.9599, 0.64, 0.9999, 0.6, 0.9999, 0.64, 0.9599, 0.68, 0.9599, 0.68, 0.9999, 0.64, 0.9999, 0.68, 0.9599, 0.72, 0.9599, 0.72, 0.9999, 0.68, 0.9999, 0.72, 0.9599, 0.7599, 0.9599, 0.7599, 0.9999, 0.72, 0.9999, 0.7599, 0.9599, 0.7999, 0.9599, 0.7999, 0.9999, 0.7599, 0.9999, 0.7999, 0.9599, 0.8399, 0.9599, 0.8399, 0.9999, 0.7999, 0.9999, 0.8399, 0.9599, 0.8799, 0.9599, 0.8799, 0.9999, 0.8399, 0.9999, 0.8799, 0.9599, 0.9199, 0.9599, 0.9199, 0.9999, 0.8799, 0.9999, 0.9199, 0.9599, 0.9599, 0.9599, 0.9599, 0.9999, 0.9199, 0.9999, 0.0001004, 0.0001004, 0.04009, 0.0001004, 0.04009, 0.04009, 0.0001004, 0.04009, 0.0001004, 0.04009, 0.04009, 0.04009, 0.04009, 0.08008, 0.0001003, 0.08008, 0.0001003, 0.08008, 0.04009, 0.08008, 0.04009, 0.1201, 0.0001003, 0.1201, 0.0001003, 0.1201, 0.04009, 0.1201, 0.04009, 0.1601, 0.0001003, 0.1601, 0.0001003, 0.1601, 0.04009, 0.1601, 0.04009, 0.2001, 0.0001003, 0.2001, 0.0001003, 0.2001, 0.04009, 0.2001, 0.04009, 0.2401, 0.0001002, 0.2401, 0.0001002, 0.2401, 0.04009, 0.2401, 0.04009, 0.28, 0.0001002, 0.28, 0.0001002, 0.28, 0.04009, 0.28, 0.04009, 0.32, 0.0001002, 0.32, 0.0001002, 0.32, 0.04009, 0.32, 0.04009, 0.36, 0.0001002, 0.36, 0.0001002, 0.36, 0.04009, 0.36, 0.04009, 0.4, 0.0001002, 0.4, 0.0001002, 0.4, 0.04009, 0.4, 0.04009, 0.44, 0.0001002, 0.44, 0.0001002, 0.44, 0.04009, 0.44, 0.04009, 0.48, 0.0001002, 0.48, 0.0001002, 0.48, 0.04009, 0.48, 0.04009, 0.52, 0.0001001, 0.52, 0.0001001, 0.52, 0.04009, 0.52, 0.04009, 0.56, 0.0001001, 0.56, 0.0001001, 0.56, 0.04009, 0.56, 0.04009, 0.6, 0.0001001, 0.6, 0.0001001, 0.6, 0.04009, 0.6, 0.04009, 0.64, 0.0001001, 0.64, 0.0001001, 0.64, 0.04009, 0.64, 0.04009, 0.68, 0.0001001, 0.68, 0.0001001, 0.68, 0.04009, 0.68, 0.04009, 0.72, 0.0001, 0.72, 0.0001, 0.72, 0.04009, 0.72, 0.04009, 0.7599, 0.0001, 0.7599, 0.0001, 0.7599, 0.04009, 0.7599, 0.04009, 0.7999, 0.0001, 0.7999, 0.0001, 0.7999, 0.04009, 0.7999, 0.04009, 0.8399, 9.998e-05, 0.8399, 9.998e-05, 0.8399, 0.04009, 0.8399, 0.04009, 0.8799, 9.998e-05, 0.8799, 9.998e-05, 0.8799, 0.04009, 0.8799, 0.04009, 0.9199, 9.998e-05, 0.9199, 9.998e-05, 0.9199, 0.04009, 0.9199, 0.04009, 0.9599, 9.998e-05, 0.9599, 0.04009, 0.0001004, 0.08008, 0.0001004, 0.08008, 0.04009, 0.04009, 0.04009, 0.04009, 0.04009, 0.08008, 0.04009, 0.08008, 0.08008, 0.04009, 0.08008, 0.04009, 0.08008, 0.08008, 0.08008, 0.08008, 0.1201, 0.04009, 0.1201, 0.04009, 0.1201, 0.08008, 0.1201, 0.08008, 0.1601, 0.04009, 0.1601, 0.04009, 0.1601, 0.08008, 0.1601, 0.08008, 0.2001, 0.04009, 0.2001, 0.04009, 0.2001, 0.08008, 0.2001, 0.08008, 0.2401, 0.04009, 0.2401, 0.04009, 0.2401, 0.08008, 0.2401, 0.08008, 0.28, 0.04009, 0.28, 0.04009, 0.28, 0.08008, 0.28, 0.08008, 0.32, 0.04009, 0.32, 0.04009, 0.32, 0.08008, 0.32, 0.08008, 0.36, 0.04009, 0.36, 0.04009, 0.36, 0.08008, 0.36, 0.08008, 0.4, 0.04009, 0.4, 0.04009, 0.4, 0.08008, 0.4, 0.08008, 0.44, 0.04009, 0.44, 0.04009, 0.44, 0.08008, 0.44, 0.08008, 0.48, 0.04009, 0.48, 0.04009, 0.48, 0.08008, 0.48, 0.08008, 0.52, 0.04009, 0.52, 0.04009, 0.52, 0.08008, 0.52, 0.08008, 0.56, 0.04009, 0.56, 0.04009, 0.56, 0.08008, 0.56, 0.08008, 0.6, 0.04009, 0.6, 0.04009, 0.6, 0.08008, 0.6, 0.08008, 0.64, 0.04009, 0.64, 0.04009, 0.64, 0.08008, 0.64, 0.08008, 0.68, 0.04009, 0.68, 0.04009, 0.68, 0.08008, 0.68, 0.08008, 0.72, 0.04009, 0.72, 0.04009, 0.72, 0.08008, 0.72, 0.08008, 0.7599, 0.04009, 0.7599, 0.04009, 0.7599, 0.08008, 0.7599, 0.08008, 0.7999, 0.04009, 0.7999, 0.04009, 0.7999, 0.08008, 0.7999, 0.08008, 0.8399, 0.04009, 0.8399, 0.04009, 0.8399, 0.08008, 0.8399, 0.08008, 0.8799, 0.04009, 0.8799, 0.04009, 0.8799, 0.08008, 0.8799, 0.08008, 0.9199, 0.04009, 0.9199, 0.04009, 0.9199, 0.08008, 0.9199, 0.08008, 0.9599, 0.04009, 0.9599, 0.08008, 0.0001004, 0.1201, 0.0001004, 0.1201, 0.04009, 0.08008, 0.04009, 0.08008, 0.04009, 0.1201, 0.04009, 0.1201, 0.08008, 0.08008, 0.08008, 0.08008, 0.08008, 0.1201, 0.08008, 0.1201, 0.1201, 0.08008, 0.1201, 0.08008, 0.1201, 0.1201, 0.1201, 0.1201, 0.1601, 0.08008, 0.1601, 0.08008, 0.1601, 0.1201, 0.1601, 0.1201, 0.2001, 0.08008, 0.2001, 0.08008, 0.2001, 0.1201, 0.2001, 0.1201, 0.2401, 0.08008, 0.2401, 0.08008, 0.2401, 0.1201, 0.2401, 0.1201, 0.28, 0.08008, 0.28, 0.08008, 0.28, 0.1201, 0.28, 0.1201, 0.32, 0.08008, 0.32, 0.08008, 0.32, 0.1201, 0.32, 0.1201, 0.36, 0.08008, 0.36, 0.08008, 0.36, 0.1201, 0.36, 0.1201, 0.4, 0.08008, 0.4, 0.08008, 0.4, 0.1201, 0.4, 0.1201, 0.44, 0.08008, 0.44, 0.08008, 0.44, 0.1201, 0.44, 0.1201, 0.48, 0.08008, 0.48, 0.08008, 0.48, 0.1201, 0.48, 0.1201, 0.52, 0.08008, 0.52, 0.08008, 0.52, 0.1201, 0.52, 0.1201, 0.56, 0.08008, 0.56, 0.08008, 0.56, 0.1201, 0.56, 0.1201, 0.6, 0.08008, 0.6, 0.08008, 0.6, 0.1201, 0.6, 0.1201, 0.64, 0.08008, 0.64, 0.08008, 0.64, 0.1201, 0.64, 0.1201, 0.68, 0.08008, 0.68, 0.08008, 0.68, 0.1201, 0.68, 0.1201, 0.72, 0.08008, 0.72, 0.08008, 0.72, 0.1201, 0.72, 0.1201, 0.7599, 0.08008, 0.7599, 0.08008, 0.7599, 0.1201, 0.7599, 0.1201, 0.7999, 0.08008, 0.7999, 0.08008, 0.7999, 0.1201, 0.7999, 0.1201, 0.8399, 0.08008, 0.8399, 0.08008, 0.8399, 0.1201, 0.8399, 0.1201, 0.8799, 0.08008, 0.8799, 0.08008, 0.8799, 0.1201, 0.8799, 0.1201, 0.9199, 0.08008, 0.9199, 0.08008, 0.9199, 0.1201, 0.9199, 0.1201, 0.9599, 0.08008, 0.9599, 0.1201, 0.0001004, 0.1601, 0.0001004, 0.1601, 0.04009, 0.1201, 0.04009, 0.1201, 0.04009, 0.1601, 0.04009, 0.1601, 0.08008, 0.1201, 0.08008, 0.1201, 0.08008, 0.1601, 0.08008, 0.1601, 0.1201, 0.1201, 0.1201, 0.1201, 0.1201, 0.1601, 0.1201, 0.1601, 0.1601, 0.1201, 0.1601, 0.1201, 0.1601, 0.1601, 0.1601, 0.1601, 0.2001, 0.1201, 0.2001, 0.1201, 0.2001, 0.1601, 0.2001, 0.1601, 0.2401, 0.1201, 0.2401, 0.1201, 0.2401, 0.1601, 0.2401, 0.1601, 0.28, 0.1201, 0.28, 0.1201, 0.28, 0.1601, 0.28, 0.1601, 0.32, 0.1201, 0.32, 0.1201, 0.32, 0.1601, 0.32, 0.1601, 0.36, 0.1201, 0.36, 0.1201, 0.36, 0.1601, 0.36, 0.1601, 0.4, 0.1201, 0.4, 0.1201, 0.4, 0.1601, 0.4, 0.1601, 0.44, 0.1201, 0.44, 0.1201, 0.44, 0.1601, 0.44, 0.1601, 0.48, 0.1201, 0.48, 0.1201, 0.48, 0.1601, 0.48, 0.1601, 0.52, 0.1201, 0.52, 0.1201, 0.52, 0.1601, 0.52, 0.1601, 0.56, 0.1201, 0.56, 0.1201, 0.56, 0.1601, 0.56, 0.1601, 0.6, 0.1201, 0.6, 0.1201, 0.6, 0.1601, 0.6, 0.1601, 0.64, 0.1201, 0.64, 0.1201, 0.64, 0.1601, 0.64, 0.1601, 0.68, 0.1201, 0.68, 0.1201, 0.68, 0.1601, 0.68, 0.1601, 0.72, 0.1201, 0.72, 0.1201, 0.72, 0.1601, 0.72, 0.1601, 0.7599, 0.1201, 0.7599, 0.1201, 0.7599, 0.1601, 0.7599, 0.1601, 0.7999, 0.1201, 0.7999, 0.1201, 0.7999, 0.1601, 0.7999, 0.1601, 0.8399, 0.1201, 0.8399, 0.1201, 0.8399, 0.1601, 0.8399, 0.1601, 0.8799, 0.1201, 0.8799, 0.1201, 0.8799, 0.1601, 0.8799, 0.1601, 0.9199, 0.1201, 0.9199, 0.1201, 0.9199, 0.1601, 0.9199, 0.1601, 0.9599, 0.1201, 0.9599, 0.1601, 0.0001004, 0.2001, 0.0001004, 0.2001, 0.04009, 0.1601, 0.04009, 0.1601, 0.04009, 0.2001, 0.04009, 0.2001, 0.08008, 0.1601, 0.08008, 0.1601, 0.08008, 0.2001, 0.08008, 0.2001, 0.1201, 0.1601, 0.1201, 0.1601, 0.1201, 0.2001, 0.1201, 0.2001, 0.1601, 0.1601, 0.1601, 0.1601, 0.1601, 0.2001, 0.1601, 0.2001, 0.2001, 0.1601, 0.2001, 0.1601, 0.2001, 0.2001, 0.2001, 0.2001, 0.2401, 0.1601, 0.2401, 0.1601, 0.2401, 0.2001, 0.2401, 0.2001, 0.28, 0.1601, 0.28, 0.1601, 0.28, 0.2001, 0.28, 0.2001, 0.32, 0.1601, 0.32, 0.1601, 0.32, 0.2001, 0.32, 0.2001, 0.36, 0.1601, 0.36, 0.1601, 0.36, 0.2001, 0.36, 0.2001, 0.4, 0.1601, 0.4, 0.1601, 0.4, 0.2001, 0.4, 0.2001, 0.44, 0.1601, 0.44, 0.1601, 0.44, 0.2001, 0.44, 0.2001, 0.48, 0.1601, 0.48, 0.1601, 0.48, 0.2001, 0.48, 0.2001, 0.52, 0.1601, 0.52, 0.1601, 0.52, 0.2001, 0.52, 0.2001, 0.56, 0.1601, 0.56, 0.1601, 0.56, 0.2001, 0.56, 0.2001, 0.6, 0.1601, 0.6, 0.1601, 0.6, 0.2001, 0.6, 0.2001, 0.64, 0.1601, 0.64, 0.1601, 0.64, 0.2001, 0.64, 0.2001, 0.68, 0.1601, 0.68, 0.1601, 0.68, 0.2001, 0.68, 0.2001, 0.72, 0.1601, 0.72, 0.1601, 0.72, 0.2001, 0.72, 0.2001, 0.7599, 0.1601, 0.7599, 0.1601, 0.7599, 0.2001, 0.7599, 0.2001, 0.7999, 0.1601, 0.7999, 0.1601, 0.7999, 0.2001, 0.7999, 0.2001, 0.8399, 0.1601, 0.8399, 0.1601, 0.8399, 0.2001, 0.8399, 0.2001, 0.8799, 0.1601, 0.8799, 0.1601, 0.8799, 0.2001, 0.8799, 0.2001, 0.9199, 0.1601, 0.9199, 0.1601, 0.9199, 0.2001, 0.9199, 0.2001, 0.9599, 0.1601, 0.9599, 0.2001, 0.0001004, 0.2401, 0.0001004, 0.2401, 0.04009, 0.2001, 0.04009, 0.2001, 0.04009, 0.2401, 0.04009, 0.2401, 0.08008, 0.2001, 0.08008, 0.2001, 0.08008, 0.2401, 0.08008, 0.2401, 0.1201, 0.2001, 0.1201, 0.2001, 0.1201, 0.2401, 0.1201, 0.2401, 0.1601, 0.2001, 0.1601, 0.2001, 0.1601, 0.2401, 0.1601, 0.2401, 0.2001, 0.2001, 0.2001, 0.2001, 0.2001, 0.2401, 0.2001, 0.2401, 0.2401, 0.2001, 0.2401, 0.2001, 0.2401, 0.2401, 0.2401, 0.2401, 0.28, 0.2001, 0.28, 0.2001, 0.28, 0.2401, 0.28, 0.2401, 0.32, 0.2001, 0.32, 0.2001, 0.32, 0.2401, 0.32, 0.2401, 0.36, 0.2001, 0.36, 0.2001, 0.36, 0.2401, 0.36, 0.2401, 0.4, 0.2001, 0.4, 0.2001, 0.4, 0.2401, 0.4, 0.2401, 0.44, 0.2001, 0.44, 0.2001, 0.44, 0.2401, 0.44, 0.2401, 0.48, 0.2001, 0.48, 0.2001, 0.48, 0.2401, 0.48, 0.2401, 0.52, 0.2001, 0.52, 0.2001, 0.52, 0.2401, 0.52, 0.2401, 0.56, 0.2001, 0.56, 0.2001, 0.56, 0.2401, 0.56, 0.2401, 0.6, 0.2001, 0.6, 0.2001, 0.6, 0.2401, 0.6, 0.2401, 0.64, 0.2001, 0.64, 0.2001, 0.64, 0.2401, 0.64, 0.2401, 0.68, 0.2001, 0.68, 0.2001, 0.68, 0.2401, 0.68, 0.2401, 0.72, 0.2001, 0.72, 0.2001, 0.72, 0.2401, 0.72, 0.2401, 0.7599, 0.2001, 0.7599, 0.2001, 0.7599, 0.2401, 0.7599, 0.2401, 0.7999, 0.2001, 0.7999, 0.2001, 0.7999, 0.2401, 0.7999, 0.2401, 0.8399, 0.2001, 0.8399, 0.2001, 0.8399, 0.2401, 0.8399, 0.2401, 0.8799, 0.2001, 0.8799, 0.2001, 0.8799, 0.2401, 0.8799, 0.2401, 0.9199, 0.2001, 0.9199, 0.2001, 0.9199, 0.2401, 0.9199, 0.2401, 0.9599, 0.2001, 0.9599, 0.2401, 0.0001004, 0.28, 0.0001003, 0.28, 0.04009, 0.2401, 0.04009, 0.2401, 0.04009, 0.28, 0.04009, 0.28, 0.08008, 0.2401, 0.08008, 0.2401, 0.08008, 0.28, 0.08008, 0.28, 0.1201, 0.2401, 0.1201, 0.2401, 0.1201, 0.28, 0.1201, 0.28, 0.1601, 0.2401, 0.1601, 0.2401, 0.1601, 0.28, 0.1601, 0.28, 0.2001, 0.2401, 0.2001, 0.2401, 0.2001, 0.28, 0.2001, 0.28, 0.2401, 0.2401, 0.2401, 0.2401, 0.2401, 0.28, 0.2401, 0.28, 0.28, 0.2401, 0.28, 0.2401, 0.28, 0.28, 0.28, 0.28, 0.32, 0.2401, 0.32, 0.2401, 0.32, 0.28, 0.32, 0.28, 0.36, 0.2401, 0.36, 0.2401, 0.36, 0.28, 0.36, 0.28, 0.4, 0.2401, 0.4, 0.2401, 0.4, 0.28, 0.4, 0.28, 0.44, 0.2401, 0.44, 0.2401, 0.44, 0.28, 0.44, 0.28, 0.48, 0.2401, 0.48, 0.2401, 0.48, 0.28, 0.48, 0.28, 0.52, 0.2401, 0.52, 0.2401, 0.52, 0.28, 0.52, 0.28, 0.56, 0.2401, 0.56, 0.2401, 0.56, 0.28, 0.56, 0.28, 0.6, 0.2401, 0.6, 0.2401, 0.6, 0.28, 0.6, 0.28, 0.64, 0.2401, 0.64, 0.2401, 0.64, 0.28, 0.64, 0.28, 0.68, 0.2401, 0.68, 0.2401, 0.68, 0.28, 0.68, 0.28, 0.72, 0.2401, 0.72, 0.2401, 0.72, 0.28, 0.72, 0.28, 0.7599, 0.2401, 0.7599, 0.2401, 0.7599, 0.28, 0.7599, 0.28, 0.7999, 0.2401, 0.7999, 0.2401, 0.7999, 0.28, 0.7999, 0.28, 0.8399, 0.2401, 0.8399, 0.2401, 0.8399, 0.28, 0.8399, 0.28, 0.8799, 0.2401, 0.8799, 0.2401, 0.8799, 0.28, 0.8799, 0.28, 0.9199, 0.2401, 0.9199, 0.2401, 0.9199, 0.28, 0.9199, 0.28, 0.9599, 0.2401, 0.9599, 0.28, 0.0001003, 0.32, 0.0001003, 0.32, 0.04009, 0.28, 0.04009, 0.28, 0.04009, 0.32, 0.04009, 0.32, 0.08008, 0.28, 0.08008, 0.28, 0.08008, 0.32, 0.08008, 0.32, 0.1201, 0.28, 0.1201, 0.28, 0.1201, 0.32, 0.1201, 0.32, 0.1601, 0.28, 0.1601, 0.28, 0.1601, 0.32, 0.1601, 0.32, 0.2001, 0.28, 0.2001, 0.28, 0.2001, 0.32, 0.2001, 0.32, 0.2401, 0.28, 0.2401, 0.28, 0.2401, 0.32, 0.2401, 0.32, 0.28, 0.28, 0.28, 0.28, 0.28, 0.32, 0.28, 0.32, 0.32, 0.28, 0.32, 0.28, 0.32, 0.32, 0.32, 0.32, 0.36, 0.28, 0.36, 0.28, 0.36, 0.32, 0.36, 0.32, 0.4, 0.28, 0.4, 0.28, 0.4, 0.32, 0.4, 0.32, 0.44, 0.28, 0.44, 0.28, 0.44, 0.32, 0.44, 0.32, 0.48, 0.28, 0.48, 0.28, 0.48, 0.32, 0.48, 0.32, 0.52, 0.28, 0.52, 0.28, 0.52, 0.32, 0.52, 0.32, 0.56, 0.28, 0.56, 0.28, 0.56, 0.32, 0.56, 0.32, 0.6, 0.28, 0.6, 0.28, 0.6, 0.32, 0.6, 0.32, 0.64, 0.28, 0.64, 0.28, 0.64, 0.32, 0.64, 0.32, 0.68, 0.28, 0.68, 0.28, 0.68, 0.32, 0.68, 0.32, 0.72, 0.28, 0.72, 0.28, 0.72, 0.32, 0.72, 0.32, 0.7599, 0.28, 0.7599, 0.28, 0.7599, 0.32, 0.7599, 0.32, 0.7999, 0.28, 0.7999, 0.28, 0.7999, 0.32, 0.7999, 0.32, 0.8399, 0.28, 0.8399, 0.28, 0.8399, 0.32, 0.8399, 0.32, 0.8799, 0.28, 0.8799, 0.28, 0.8799, 0.32, 0.8799, 0.32, 0.9199, 0.28, 0.9199, 0.28, 0.9199, 0.32, 0.9199, 0.32, 0.9599, 0.28, 0.9599, 0.32, 0.0001003, 0.36, 0.0001003, 0.36, 0.04009, 0.32, 0.04009, 0.32, 0.04009, 0.36, 0.04009, 0.36, 0.08008, 0.32, 0.08008, 0.32, 0.08008, 0.36, 0.08008, 0.36, 0.1201, 0.32, 0.1201, 0.32, 0.1201, 0.36, 0.1201, 0.36, 0.1601, 0.32, 0.1601, 0.32, 0.1601, 0.36, 0.1601, 0.36, 0.2001, 0.32, 0.2001, 0.32, 0.2001, 0.36, 0.2001, 0.36, 0.2401, 0.32, 0.2401, 0.32, 0.2401, 0.36, 0.2401, 0.36, 0.28, 0.32, 0.28, 0.32, 0.28, 0.36, 0.28, 0.36, 0.32, 0.32, 0.32, 0.32, 0.32, 0.36, 0.32, 0.36, 0.36, 0.32, 0.36, 0.32, 0.36, 0.36, 0.36, 0.36, 0.4, 0.32, 0.4, 0.32, 0.4, 0.36, 0.4, 0.36, 0.44, 0.32, 0.44, 0.32, 0.44, 0.36, 0.44, 0.36, 0.48, 0.32, 0.48, 0.32, 0.48, 0.36, 0.48, 0.36, 0.52, 0.32, 0.52, 0.32, 0.52, 0.36, 0.52, 0.36, 0.56, 0.32, 0.56, 0.32, 0.56, 0.36, 0.56, 0.36, 0.6, 0.32, 0.6, 0.32, 0.6, 0.36, 0.6, 0.36, 0.64, 0.32, 0.64, 0.32, 0.64, 0.36, 0.64, 0.36, 0.68, 0.32, 0.68, 0.32, 0.68, 0.36, 0.68, 0.36, 0.72, 0.32, 0.72, 0.32, 0.72, 0.36, 0.72, 0.36, 0.7599, 0.32, 0.7599, 0.32, 0.7599, 0.36, 0.7599, 0.36, 0.7999, 0.32, 0.7999, 0.32, 0.7999, 0.36, 0.7999, 0.36, 0.8399, 0.32, 0.8399, 0.32, 0.8399, 0.36, 0.8399, 0.36, 0.8799, 0.32, 0.8799, 0.32, 0.8799, 0.36, 0.8799, 0.36, 0.9199, 0.32, 0.9199, 0.32, 0.9199, 0.36, 0.9199, 0.36, 0.9599, 0.32, 0.9599, 0.36, 0.0001003, 0.4, 0.0001003, 0.4, 0.04009, 0.36, 0.04009, 0.36, 0.04009, 0.4, 0.04009, 0.4, 0.08008, 0.36, 0.08008, 0.36, 0.08008, 0.4, 0.08008, 0.4, 0.1201, 0.36, 0.1201, 0.36, 0.1201, 0.4, 0.1201, 0.4, 0.1601, 0.36, 0.1601, 0.36, 0.1601, 0.4, 0.1601, 0.4, 0.2001, 0.36, 0.2001, 0.36, 0.2001, 0.4, 0.2001, 0.4, 0.2401, 0.36, 0.2401, 0.36, 0.2401, 0.4, 0.2401, 0.4, 0.28, 0.36, 0.28, 0.36, 0.28, 0.4, 0.28, 0.4, 0.32, 0.36, 0.32, 0.36, 0.32, 0.4, 0.32, 0.4, 0.36, 0.36, 0.36, 0.36, 0.36, 0.4, 0.36, 0.4, 0.4, 0.36, 0.4, 0.36, 0.4, 0.4, 0.4, 0.4, 0.44, 0.36, 0.44, 0.36, 0.44, 0.4, 0.44, 0.4, 0.48, 0.36, 0.48, 0.36, 0.48, 0.4, 0.48, 0.4, 0.52, 0.36, 0.52, 0.36, 0.52, 0.4, 0.52, 0.4, 0.56, 0.36, 0.56, 0.36, 0.56, 0.4, 0.56, 0.4, 0.6, 0.36, 0.6, 0.36, 0.6, 0.4, 0.6, 0.4, 0.64, 0.36, 0.64, 0.36, 0.64, 0.4, 0.64, 0.4, 0.68, 0.36, 0.68, 0.36, 0.68, 0.4, 0.68, 0.4, 0.72, 0.36, 0.72, 0.36, 0.72, 0.4, 0.72, 0.4, 0.7599, 0.36, 0.7599, 0.36, 0.7599, 0.4, 0.7599, 0.4, 0.7999, 0.36, 0.7999, 0.36, 0.7999, 0.4, 0.7999, 0.4, 0.8399, 0.36, 0.8399, 0.36, 0.8399, 0.4, 0.8399, 0.4, 0.8799, 0.36, 0.8799, 0.36, 0.8799, 0.4, 0.8799, 0.4, 0.9199, 0.36, 0.9199, 0.36, 0.9199, 0.4, 0.9199, 0.4, 0.9599, 0.36, 0.9599, 0.4, 0.0001003, 0.44, 0.0001003, 0.44, 0.04009, 0.4, 0.04009, 0.4, 0.04009, 0.44, 0.04009, 0.44, 0.08008, 0.4, 0.08008, 0.4, 0.08008, 0.44, 0.08008, 0.44, 0.1201, 0.4, 0.1201, 0.4, 0.1201, 0.44, 0.1201, 0.44, 0.1601, 0.4, 0.1601, 0.4, 0.1601, 0.44, 0.1601, 0.44, 0.2001, 0.4, 0.2001, 0.4, 0.2001, 0.44, 0.2001, 0.44, 0.2401, 0.4, 0.2401, 0.4, 0.2401, 0.44, 0.2401, 0.44, 0.28, 0.4, 0.28, 0.4, 0.28, 0.44, 0.28, 0.44, 0.32, 0.4, 0.32, 0.4, 0.32, 0.44, 0.32, 0.44, 0.36, 0.4, 0.36, 0.4, 0.36, 0.44, 0.36, 0.44, 0.4, 0.4, 0.4, 0.4, 0.4, 0.44, 0.4, 0.44, 0.44, 0.4, 0.44, 0.4, 0.44, 0.44, 0.44, 0.44, 0.48, 0.4, 0.48, 0.4, 0.48, 0.44, 0.48, 0.44, 0.52, 0.4, 0.52, 0.4, 0.52, 0.44, 0.52, 0.44, 0.56, 0.4, 0.56, 0.4, 0.56, 0.44, 0.56, 0.44, 0.6, 0.4, 0.6, 0.4, 0.6, 0.44, 0.6, 0.44, 0.64, 0.4, 0.64, 0.4, 0.64, 0.44, 0.64, 0.44, 0.68, 0.4, 0.68, 0.4, 0.68, 0.44, 0.68, 0.44, 0.72, 0.4, 0.72, 0.4, 0.72, 0.44, 0.72, 0.44, 0.7599, 0.4, 0.7599, 0.4, 0.7599, 0.44, 0.7599, 0.44, 0.7999, 0.4, 0.7999, 0.4, 0.7999, 0.44, 0.7999, 0.44, 0.8399, 0.4, 0.8399, 0.4, 0.8399, 0.44, 0.8399, 0.44, 0.8799, 0.4, 0.8799, 0.4, 0.8799, 0.44, 0.8799, 0.44, 0.9199, 0.4, 0.9199, 0.4, 0.9199, 0.44, 0.9199, 0.44, 0.9599, 0.4, 0.9599, 0.44, 0.0001003, 0.48, 0.0001003, 0.48, 0.04009, 0.44, 0.04009, 0.44, 0.04009, 0.48, 0.04009, 0.48, 0.08008, 0.44, 0.08008, 0.44, 0.08008, 0.48, 0.08008, 0.48, 0.1201, 0.44, 0.1201, 0.44, 0.1201, 0.48, 0.1201, 0.48, 0.1601, 0.44, 0.1601, 0.44, 0.1601, 0.48, 0.1601, 0.48, 0.2001, 0.44, 0.2001, 0.44, 0.2001, 0.48, 0.2001, 0.48, 0.2401, 0.44, 0.2401, 0.44, 0.2401, 0.48, 0.2401, 0.48, 0.28, 0.44, 0.28, 0.44, 0.28, 0.48, 0.28, 0.48, 0.32, 0.44, 0.32, 0.44, 0.32, 0.48, 0.32, 0.48, 0.36, 0.44, 0.36, 0.44, 0.36, 0.48, 0.36, 0.48, 0.4, 0.44, 0.4, 0.44, 0.4, 0.48, 0.4, 0.48, 0.44, 0.44, 0.44, 0.44, 0.44, 0.48, 0.44, 0.48, 0.48, 0.44, 0.48, 0.44, 0.48, 0.48, 0.48, 0.48, 0.52, 0.44, 0.52, 0.44, 0.52, 0.48, 0.52, 0.48, 0.56, 0.44, 0.56, 0.44, 0.56, 0.48, 0.56, 0.48, 0.6, 0.44, 0.6, 0.44, 0.6, 0.48, 0.6, 0.48, 0.64, 0.44, 0.64, 0.44, 0.64, 0.48, 0.64, 0.48, 0.68, 0.44, 0.68, 0.44, 0.68, 0.48, 0.68, 0.48, 0.72, 0.44, 0.72, 0.44, 0.72, 0.48, 0.72, 0.48, 0.7599, 0.44, 0.7599, 0.44, 0.7599, 0.48, 0.7599, 0.48, 0.7999, 0.44, 0.7999, 0.44, 0.7999, 0.48, 0.7999, 0.48, 0.8399, 0.44, 0.8399, 0.44, 0.8399, 0.48, 0.8399, 0.48, 0.8799, 0.44, 0.8799, 0.44, 0.8799, 0.48, 0.8799, 0.48, 0.9199, 0.44, 0.9199, 0.44, 0.9199, 0.48, 0.9199, 0.48, 0.9599, 0.44, 0.9599, 0.48, 0.0001003, 0.52, 0.0001002, 0.52, 0.04009, 0.48, 0.04009, 0.48, 0.04009, 0.52, 0.04009, 0.52, 0.08008, 0.48, 0.08008, 0.48, 0.08008, 0.52, 0.08008, 0.52, 0.1201, 0.48, 0.1201, 0.48, 0.1201, 0.52, 0.1201, 0.52, 0.1601, 0.48, 0.1601, 0.48, 0.1601, 0.52, 0.1601, 0.52, 0.2001, 0.48, 0.2001, 0.48, 0.2001, 0.52, 0.2001, 0.52, 0.2401, 0.48, 0.2401, 0.48, 0.2401, 0.52, 0.2401, 0.52, 0.28, 0.48, 0.28, 0.48, 0.28, 0.52, 0.28, 0.52, 0.32, 0.48, 0.32, 0.48, 0.32, 0.52, 0.32, 0.52, 0.36, 0.48, 0.36, 0.48, 0.36, 0.52, 0.36, 0.52, 0.4, 0.48, 0.4, 0.48, 0.4, 0.52, 0.4, 0.52, 0.44, 0.48, 0.44, 0.48, 0.44, 0.52, 0.44, 0.52, 0.48, 0.48, 0.48, 0.48, 0.48, 0.52, 0.48, 0.52, 0.52, 0.48, 0.52, 0.48, 0.52, 0.52, 0.52, 0.52, 0.56, 0.48, 0.56, 0.48, 0.56, 0.52, 0.56, 0.52, 0.6, 0.48, 0.6, 0.48, 0.6, 0.52, 0.6, 0.52, 0.64, 0.48, 0.64, 0.48, 0.64, 0.52, 0.64, 0.52, 0.68, 0.48, 0.68, 0.48, 0.68, 0.52, 0.68, 0.52, 0.72, 0.48, 0.72, 0.48, 0.72, 0.52, 0.72, 0.52, 0.7599, 0.48, 0.7599, 0.48, 0.7599, 0.52, 0.7599, 0.52, 0.7999, 0.48, 0.7999, 0.48, 0.7999, 0.52, 0.7999, 0.52, 0.8399, 0.48, 0.8399, 0.48, 0.8399, 0.52, 0.8399, 0.52, 0.8799, 0.48, 0.8799, 0.48, 0.8799, 0.52, 0.8799, 0.52, 0.9199, 0.48, 0.9199, 0.48, 0.9199, 0.52, 0.9199, 0.52, 0.9599, 0.48, 0.9599, 0.52, 0.0001002, 0.56, 0.0001002, 0.56, 0.04009, 0.52, 0.04009, 0.52, 0.04009, 0.56, 0.04009, 0.56, 0.08008, 0.52, 0.08008, 0.52, 0.08008, 0.56, 0.08008, 0.56, 0.1201, 0.52, 0.1201, 0.52, 0.1201, 0.56, 0.1201, 0.56, 0.1601, 0.52, 0.1601, 0.52, 0.1601, 0.56, 0.1601, 0.56, 0.2001, 0.52, 0.2001, 0.52, 0.2001, 0.56, 0.2001, 0.56, 0.2401, 0.52, 0.2401, 0.52, 0.2401, 0.56, 0.2401, 0.56, 0.28, 0.52, 0.28, 0.52, 0.28, 0.56, 0.28, 0.56, 0.32, 0.52, 0.32, 0.52, 0.32, 0.56, 0.32, 0.56, 0.36, 0.52, 0.36, 0.52, 0.36, 0.56, 0.36, 0.56, 0.4, 0.52, 0.4, 0.52, 0.4, 0.56, 0.4, 0.56, 0.44, 0.52, 0.44, 0.52, 0.44, 0.56, 0.44, 0.56, 0.48, 0.52, 0.48, 0.52, 0.48, 0.56, 0.48, 0.56, 0.52, 0.52, 0.52, 0.52, 0.52, 0.56, 0.52, 0.56, 0.56, 0.52, 0.56, 0.52, 0.56, 0.56, 0.56, 0.56, 0.6, 0.52, 0.6, 0.52, 0.6, 0.56, 0.6, 0.56, 0.64, 0.52, 0.64, 0.52, 0.64, 0.56, 0.64, 0.56, 0.68, 0.52, 0.68, 0.52, 0.68, 0.56, 0.68, 0.56, 0.72, 0.52, 0.72, 0.52, 0.72, 0.56, 0.72, 0.56, 0.7599, 0.52, 0.7599, 0.52, 0.7599, 0.56, 0.7599, 0.56, 0.7999, 0.52, 0.7999, 0.52, 0.7999, 0.56, 0.7999, 0.56, 0.8399, 0.52, 0.8399, 0.52, 0.8399, 0.56, 0.8399, 0.56, 0.8799, 0.52, 0.8799, 0.52, 0.8799, 0.56, 0.8799, 0.56, 0.9199, 0.52, 0.9199, 0.52, 0.9199, 0.56, 0.9199, 0.56, 0.9599, 0.52, 0.9599, 0.56, 0.0001002, 0.6, 0.0001002, 0.6, 0.04009, 0.56, 0.04009, 0.56, 0.04009, 0.6, 0.04009, 0.6, 0.08008, 0.56, 0.08008, 0.56, 0.08008, 0.6, 0.08008, 0.6, 0.1201, 0.56, 0.1201, 0.56, 0.1201, 0.6, 0.1201, 0.6, 0.1601, 0.56, 0.1601, 0.56, 0.1601, 0.6, 0.1601, 0.6, 0.2001, 0.56, 0.2001, 0.56, 0.2001, 0.6, 0.2001, 0.6, 0.2401, 0.56, 0.2401, 0.56, 0.2401, 0.6, 0.2401, 0.6, 0.28, 0.56, 0.28, 0.56, 0.28, 0.6, 0.28, 0.6, 0.32, 0.56, 0.32, 0.56, 0.32, 0.6, 0.32, 0.6, 0.36, 0.56, 0.36, 0.56, 0.36, 0.6, 0.36, 0.6, 0.4, 0.56, 0.4, 0.56, 0.4, 0.6, 0.4, 0.6, 0.44, 0.56, 0.44, 0.56, 0.44, 0.6, 0.44, 0.6, 0.48, 0.56, 0.48, 0.56, 0.48, 0.6, 0.48, 0.6, 0.52, 0.56, 0.52, 0.56, 0.52, 0.6, 0.52, 0.6, 0.56, 0.56, 0.56, 0.56, 0.56, 0.6, 0.56, 0.6, 0.6, 0.56, 0.6, 0.56, 0.6, 0.6, 0.6, 0.6, 0.64, 0.56, 0.64, 0.56, 0.64, 0.6, 0.64, 0.6, 0.68, 0.56, 0.68, 0.56, 0.68, 0.6, 0.68, 0.6, 0.72, 0.56, 0.72, 0.56, 0.72, 0.6, 0.72, 0.6, 0.7599, 0.56, 0.7599, 0.56, 0.7599, 0.6, 0.7599, 0.6, 0.7999, 0.56, 0.7999, 0.56, 0.7999, 0.6, 0.7999, 0.6, 0.8399, 0.56, 0.8399, 0.56, 0.8399, 0.6, 0.8399, 0.6, 0.8799, 0.56, 0.8799, 0.56, 0.8799, 0.6, 0.8799, 0.6, 0.9199, 0.56, 0.9199, 0.56, 0.9199, 0.6, 0.9199, 0.6, 0.9599, 0.56, 0.9599, 0.6, 0.0001002, 0.64, 0.0001002, 0.64, 0.04009, 0.6, 0.04009, 0.6, 0.04009, 0.64, 0.04009, 0.64, 0.08008, 0.6, 0.08008, 0.6, 0.08008, 0.64, 0.08008, 0.64, 0.1201, 0.6, 0.1201, 0.6, 0.1201, 0.64, 0.1201, 0.64, 0.1601, 0.6, 0.1601, 0.6, 0.1601, 0.64, 0.1601, 0.64, 0.2001, 0.6, 0.2001, 0.6, 0.2001, 0.64, 0.2001, 0.64, 0.2401, 0.6, 0.2401, 0.6, 0.2401, 0.64, 0.2401, 0.64, 0.28, 0.6, 0.28, 0.6, 0.28, 0.64, 0.28, 0.64, 0.32, 0.6, 0.32, 0.6, 0.32, 0.64, 0.32, 0.64, 0.36, 0.6, 0.36, 0.6, 0.36, 0.64, 0.36, 0.64, 0.4, 0.6, 0.4, 0.6, 0.4, 0.64, 0.4, 0.64, 0.44, 0.6, 0.44, 0.6, 0.44, 0.64, 0.44, 0.64, 0.48, 0.6, 0.48, 0.6, 0.48, 0.64, 0.48, 0.64, 0.52, 0.6, 0.52, 0.6, 0.52, 0.64, 0.52, 0.64, 0.56, 0.6, 0.56, 0.6, 0.56, 0.64, 0.56, 0.64, 0.6, 0.6, 0.6, 0.6, 0.6, 0.64, 0.6, 0.64, 0.64, 0.6, 0.64, 0.6, 0.64, 0.64, 0.64, 0.64, 0.68, 0.6, 0.68, 0.6, 0.68, 0.64, 0.68, 0.64, 0.72, 0.6, 0.72, 0.6, 0.72, 0.64, 0.72, 0.64, 0.7599, 0.6, 0.7599, 0.6, 0.7599, 0.64, 0.7599, 0.64, 0.7999, 0.6, 0.7999, 0.6, 0.7999, 0.64, 0.7999, 0.64, 0.8399, 0.6, 0.8399, 0.6, 0.8399, 0.64, 0.8399, 0.64, 0.8799, 0.6, 0.8799, 0.6, 0.8799, 0.64, 0.8799, 0.64, 0.9199, 0.6, 0.9199, 0.6, 0.9199, 0.64, 0.9199, 0.64, 0.9599, 0.6, 0.9599, 0.64, 0.0001002, 0.68, 0.0001001, 0.68, 0.04009, 0.64, 0.04009, 0.64, 0.04009, 0.68, 0.04009, 0.68, 0.08008, 0.64, 0.08008, 0.64, 0.08008, 0.68, 0.08008, 0.68, 0.1201, 0.64, 0.1201, 0.64, 0.1201, 0.68, 0.1201, 0.68, 0.1601, 0.64, 0.1601, 0.64, 0.1601, 0.68, 0.1601, 0.68, 0.2001, 0.64, 0.2001, 0.64, 0.2001, 0.68, 0.2001, 0.68, 0.2401, 0.64, 0.2401, 0.64, 0.2401, 0.68, 0.2401, 0.68, 0.28, 0.64, 0.28, 0.64, 0.28, 0.68, 0.28, 0.68, 0.32, 0.64, 0.32, 0.64, 0.32, 0.68, 0.32, 0.68, 0.36, 0.64, 0.36, 0.64, 0.36, 0.68, 0.36, 0.68, 0.4, 0.64, 0.4, 0.64, 0.4, 0.68, 0.4, 0.68, 0.44, 0.64, 0.44, 0.64, 0.44, 0.68, 0.44, 0.68, 0.48, 0.64, 0.48, 0.64, 0.48, 0.68, 0.48, 0.68, 0.52, 0.64, 0.52, 0.64, 0.52, 0.68, 0.52, 0.68, 0.56, 0.64, 0.56, 0.64, 0.56, 0.68, 0.56, 0.68, 0.6, 0.64, 0.6, 0.64, 0.6, 0.68, 0.6, 0.68, 0.64, 0.64, 0.64, 0.64, 0.64, 0.68, 0.64, 0.68, 0.68, 0.64, 0.68, 0.64, 0.68, 0.68, 0.68, 0.68, 0.72, 0.64, 0.72, 0.64, 0.72, 0.68, 0.72, 0.68, 0.7599, 0.64, 0.7599, 0.64, 0.7599, 0.68, 0.7599, 0.68, 0.7999, 0.64, 0.7999, 0.64, 0.7999, 0.68, 0.7999, 0.68, 0.8399, 0.64, 0.8399, 0.64, 0.8399, 0.68, 0.8399, 0.68, 0.8799, 0.64, 0.8799, 0.64, 0.8799, 0.68, 0.8799, 0.68, 0.9199, 0.64, 0.9199, 0.64, 0.9199, 0.68, 0.9199, 0.68, 0.9599, 0.64, 0.9599, 0.68, 0.0001001, 0.72, 0.0001001, 0.72, 0.04009, 0.68, 0.04009, 0.68, 0.04009, 0.72, 0.04009, 0.72, 0.08008, 0.68, 0.08008, 0.68, 0.08008, 0.72, 0.08008, 0.72, 0.1201, 0.68, 0.1201, 0.68, 0.1201, 0.72, 0.1201, 0.72, 0.1601, 0.68, 0.1601, 0.68, 0.1601, 0.72, 0.1601, 0.72, 0.2001, 0.68, 0.2001, 0.68, 0.2001, 0.72, 0.2001, 0.72, 0.2401, 0.68, 0.2401, 0.68, 0.2401, 0.72, 0.2401, 0.72, 0.28, 0.68, 0.28, 0.68, 0.28, 0.72, 0.28, 0.72, 0.32, 0.68, 0.32, 0.68, 0.32, 0.72, 0.32, 0.72, 0.36, 0.68, 0.36, 0.68, 0.36, 0.72, 0.36, 0.72, 0.4, 0.68, 0.4, 0.68, 0.4, 0.72, 0.4, 0.72, 0.44, 0.68, 0.44, 0.68, 0.44, 0.72, 0.44, 0.72, 0.48, 0.68, 0.48, 0.68, 0.48, 0.72, 0.48, 0.72, 0.52, 0.68, 0.52, 0.68, 0.52, 0.72, 0.52, 0.72, 0.56, 0.68, 0.56, 0.68, 0.56, 0.72, 0.56, 0.72, 0.6, 0.68, 0.6, 0.68, 0.6, 0.72, 0.6, 0.72, 0.64, 0.68, 0.64, 0.68, 0.64, 0.72, 0.64, 0.72, 0.68, 0.68, 0.68, 0.68, 0.68, 0.72, 0.68, 0.72, 0.72, 0.68, 0.72, 0.68, 0.72, 0.72, 0.72, 0.72, 0.7599, 0.68, 0.7599, 0.68, 0.7599, 0.72, 0.7599, 0.72, 0.7999, 0.68, 0.7999, 0.68, 0.7999, 0.72, 0.7999, 0.72, 0.8399, 0.68, 0.8399, 0.68, 0.8399, 0.72, 0.8399, 0.72, 0.8799, 0.68, 0.8799, 0.68, 0.8799, 0.72, 0.8799, 0.72, 0.9199, 0.68, 0.9199, 0.68, 0.9199, 0.72, 0.9199, 0.72, 0.9599, 0.68, 0.9599, 0.72, 0.0001001, 0.7599, 0.0001001, 0.7599, 0.04009, 0.72, 0.04009, 0.72, 0.04009, 0.7599, 0.04009, 0.7599, 0.08008, 0.72, 0.08008, 0.72, 0.08008, 0.7599, 0.08008, 0.7599, 0.1201, 0.72, 0.1201, 0.72, 0.1201, 0.7599, 0.1201, 0.7599, 0.1601, 0.72, 0.1601, 0.72, 0.1601, 0.7599, 0.1601, 0.7599, 0.2001, 0.72, 0.2001, 0.72, 0.2001, 0.7599, 0.2001, 0.7599, 0.2401, 0.72, 0.2401, 0.72, 0.2401, 0.7599, 0.2401, 0.7599, 0.28, 0.72, 0.28, 0.72, 0.28, 0.7599, 0.28, 0.7599, 0.32, 0.72, 0.32, 0.72, 0.32, 0.7599, 0.32, 0.7599, 0.36, 0.72, 0.36, 0.72, 0.36, 0.7599, 0.36, 0.7599, 0.4, 0.72, 0.4, 0.72, 0.4, 0.7599, 0.4, 0.7599, 0.44, 0.72, 0.44, 0.72, 0.44, 0.7599, 0.44, 0.7599, 0.48, 0.72, 0.48, 0.72, 0.48, 0.7599, 0.48, 0.7599, 0.52, 0.72, 0.52, 0.72, 0.52, 0.7599, 0.52, 0.7599, 0.56, 0.72, 0.56, 0.72, 0.56, 0.7599, 0.56, 0.7599, 0.6, 0.72, 0.6, 0.72, 0.6, 0.7599, 0.6, 0.7599, 0.64, 0.72, 0.64, 0.72, 0.64, 0.7599, 0.64, 0.7599, 0.68, 0.72, 0.68, 0.72, 0.68, 0.7599, 0.68, 0.7599, 0.72, 0.72, 0.72, 0.72, 0.72, 0.7599, 0.72, 0.7599, 0.7599, 0.72, 0.7599, 0.72, 0.7599, 0.7599, 0.7599, 0.7599, 0.7999, 0.72, 0.7999, 0.72, 0.7999, 0.7599, 0.7999, 0.7599, 0.8399, 0.72, 0.8399, 0.72, 0.8399, 0.7599, 0.8399, 0.7599, 0.8799, 0.72, 0.8799, 0.72, 0.8799, 0.7599, 0.8799, 0.7599, 0.9199, 0.72, 0.9199, 0.72, 0.9199, 0.7599, 0.9199, 0.7599, 0.9599, 0.72, 0.9599, 0.7599, 0.0001001, 0.7999, 0.0001, 0.7999, 0.04009, 0.7599, 0.04009, 0.7599, 0.04009, 0.7999, 0.04009, 0.7999, 0.08008, 0.7599, 0.08008, 0.7599, 0.08008, 0.7999, 0.08008, 0.7999, 0.1201, 0.7599, 0.1201, 0.7599, 0.1201, 0.7999, 0.1201, 0.7999, 0.1601, 0.7599, 0.1601, 0.7599, 0.1601, 0.7999, 0.1601, 0.7999, 0.2001, 0.7599, 0.2001, 0.7599, 0.2001, 0.7999, 0.2001, 0.7999, 0.2401, 0.7599, 0.2401, 0.7599, 0.2401, 0.7999, 0.2401, 0.7999, 0.28, 0.7599, 0.28, 0.7599, 0.28, 0.7999, 0.28, 0.7999, 0.32, 0.7599, 0.32, 0.7599, 0.32, 0.7999, 0.32, 0.7999, 0.36, 0.7599, 0.36, 0.7599, 0.36, 0.7999, 0.36, 0.7999, 0.4, 0.7599, 0.4, 0.7599, 0.4, 0.7999, 0.4, 0.7999, 0.44, 0.7599, 0.44, 0.7599, 0.44, 0.7999, 0.44, 0.7999, 0.48, 0.7599, 0.48, 0.7599, 0.48, 0.7999, 0.48, 0.7999, 0.52, 0.7599, 0.52, 0.7599, 0.52, 0.7999, 0.52, 0.7999, 0.56, 0.7599, 0.56, 0.7599, 0.56, 0.7999, 0.56, 0.7999, 0.6, 0.7599, 0.6, 0.7599, 0.6, 0.7999, 0.6, 0.7999, 0.64, 0.7599, 0.64, 0.7599, 0.64, 0.7999, 0.64, 0.7999, 0.68, 0.7599, 0.68, 0.7599, 0.68, 0.7999, 0.68, 0.7999, 0.72, 0.7599, 0.72, 0.7599, 0.72, 0.7999, 0.72, 0.7999, 0.7599, 0.7599, 0.7599, 0.7599, 0.7599, 0.7999, 0.7599, 0.7999, 0.7999, 0.7599, 0.7999, 0.7599, 0.7999, 0.7999, 0.7999, 0.7999, 0.8399, 0.7599, 0.8399, 0.7599, 0.8399, 0.7999, 0.8399, 0.7999, 0.8799, 0.7599, 0.8799, 0.7599, 0.8799, 0.7999, 0.8799, 0.7999, 0.9199, 0.7599, 0.9199, 0.7599, 0.9199, 0.7999, 0.9199, 0.7999, 0.9599, 0.7599, 0.9599, 0.7999, 0.0001, 0.8399, 9.998e-05, 0.8399, 0.04009, 0.7999, 0.04009, 0.7999, 0.04009, 0.8399, 0.04009, 0.8399, 0.08008, 0.7999, 0.08008, 0.7999, 0.08008, 0.8399, 0.08008, 0.8399, 0.1201, 0.7999, 0.1201, 0.7999, 0.1201, 0.8399, 0.1201, 0.8399, 0.1601, 0.7999, 0.1601, 0.7999, 0.1601, 0.8399, 0.1601, 0.8399, 0.2001, 0.7999, 0.2001, 0.7999, 0.2001, 0.8399, 0.2001, 0.8399, 0.2401, 0.7999, 0.2401, 0.7999, 0.2401, 0.8399, 0.2401, 0.8399, 0.28, 0.7999, 0.28, 0.7999, 0.28, 0.8399, 0.28, 0.8399, 0.32, 0.7999, 0.32, 0.7999, 0.32, 0.8399, 0.32, 0.8399, 0.36, 0.7999, 0.36, 0.7999, 0.36, 0.8399, 0.36, 0.8399, 0.4, 0.7999, 0.4, 0.7999, 0.4, 0.8399, 0.4, 0.8399, 0.44, 0.7999, 0.44, 0.7999, 0.44, 0.8399, 0.44, 0.8399, 0.48, 0.7999, 0.48, 0.7999, 0.48, 0.8399, 0.48, 0.8399, 0.52, 0.7999, 0.52, 0.7999, 0.52, 0.8399, 0.52, 0.8399, 0.56, 0.7999, 0.56, 0.7999, 0.56, 0.8399, 0.56, 0.8399, 0.6, 0.7999, 0.6, 0.7999, 0.6, 0.8399, 0.6, 0.8399, 0.64, 0.7999, 0.64, 0.7999, 0.64, 0.8399, 0.64, 0.8399, 0.68, 0.7999, 0.68, 0.7999, 0.68, 0.8399, 0.68, 0.8399, 0.72, 0.7999, 0.72, 0.7999, 0.72, 0.8399, 0.72, 0.8399, 0.7599, 0.7999, 0.7599, 0.7999, 0.7599, 0.8399, 0.7599, 0.8399, 0.7999, 0.7999, 0.7999, 0.7999, 0.7999, 0.8399, 0.7999, 0.8399, 0.8399, 0.7999, 0.8399, 0.7999, 0.8399, 0.8399, 0.8399, 0.8399, 0.8799, 0.7999, 0.8799, 0.7999, 0.8799, 0.8399, 0.8799, 0.8399, 0.9199, 0.7999, 0.9199, 0.7999, 0.9199, 0.8399, 0.9199, 0.8399, 0.9599, 0.7999, 0.9599, 0.8399, 9.998e-05, 0.8799, 9.998e-05, 0.8799, 0.04009, 0.8399, 0.04009, 0.8399, 0.04009, 0.8799, 0.04009, 0.8799, 0.08008, 0.8399, 0.08008, 0.8399, 0.08008, 0.8799, 0.08008, 0.8799, 0.1201, 0.8399, 0.1201, 0.8399, 0.1201, 0.8799, 0.1201, 0.8799, 0.1601, 0.8399, 0.1601, 0.8399, 0.1601, 0.8799, 0.1601, 0.8799, 0.2001, 0.8399, 0.2001, 0.8399, 0.2001, 0.8799, 0.2001, 0.8799, 0.2401, 0.8399, 0.2401, 0.8399, 0.2401, 0.8799, 0.2401, 0.8799, 0.28, 0.8399, 0.28, 0.8399, 0.28, 0.8799, 0.28, 0.8799, 0.32, 0.8399, 0.32, 0.8399, 0.32, 0.8799, 0.32, 0.8799, 0.36, 0.8399, 0.36, 0.8399, 0.36, 0.8799, 0.36, 0.8799, 0.4, 0.8399, 0.4, 0.8399, 0.4, 0.8799, 0.4, 0.8799, 0.44, 0.8399, 0.44, 0.8399, 0.44, 0.8799, 0.44, 0.8799, 0.48, 0.8399, 0.48, 0.8399, 0.48, 0.8799, 0.48, 0.8799, 0.52, 0.8399, 0.52, 0.8399, 0.52, 0.8799, 0.52, 0.8799, 0.56, 0.8399, 0.56, 0.8399, 0.56, 0.8799, 0.56, 0.8799, 0.6, 0.8399, 0.6, 0.8399, 0.6, 0.8799, 0.6, 0.8799, 0.64, 0.8399, 0.64, 0.8399, 0.64, 0.8799, 0.64, 0.8799, 0.68, 0.8399, 0.68, 0.8399, 0.68, 0.8799, 0.68, 0.8799, 0.72, 0.8399, 0.72, 0.8399, 0.72, 0.8799, 0.72, 0.8799, 0.7599, 0.8399, 0.7599, 0.8399, 0.7599, 0.8799, 0.7599, 0.8799, 0.7999, 0.8399, 0.7999, 0.8399, 0.7999, 0.8799, 0.7999, 0.8799, 0.8399, 0.8399, 0.8399, 0.8399, 0.8399, 0.8799, 0.8399, 0.8799, 0.8799, 0.8399, 0.8799, 0.8399, 0.8799, 0.8799, 0.8799, 0.8799, 0.9199, 0.8399, 0.9199, 0.8399, 0.9199, 0.8799, 0.9199, 0.8799, 0.9599, 0.8399, 0.9599, 0.8799, 9.998e-05, 0.9199, 9.998e-05, 0.9199, 0.04009, 0.8799, 0.04009, 0.8799, 0.04009, 0.9199, 0.04009, 0.9199, 0.08008, 0.8799, 0.08008, 0.8799, 0.08008, 0.9199, 0.08008, 0.9199, 0.1201, 0.8799, 0.1201, 0.8799, 0.1201, 0.9199, 0.1201, 0.9199, 0.1601, 0.8799, 0.1601, 0.8799, 0.1601, 0.9199, 0.1601, 0.9199, 0.2001, 0.8799, 0.2001, 0.8799, 0.2001, 0.9199, 0.2001, 0.9199, 0.2401, 0.8799, 0.2401, 0.8799, 0.2401, 0.9199, 0.2401, 0.9199, 0.28, 0.8799, 0.28, 0.8799, 0.28, 0.9199, 0.28, 0.9199, 0.32, 0.8799, 0.32, 0.8799, 0.32, 0.9199, 0.32, 0.9199, 0.36, 0.8799, 0.36, 0.8799, 0.36, 0.9199, 0.36, 0.9199, 0.4, 0.8799, 0.4, 0.8799, 0.4, 0.9199, 0.4, 0.9199, 0.44, 0.8799, 0.44, 0.8799, 0.44, 0.9199, 0.44, 0.9199, 0.48, 0.8799, 0.48, 0.8799, 0.48, 0.9199, 0.48, 0.9199, 0.52, 0.8799, 0.52, 0.8799, 0.52, 0.9199, 0.52, 0.9199, 0.56, 0.8799, 0.56, 0.8799, 0.56, 0.9199, 0.56, 0.9199, 0.6, 0.8799, 0.6, 0.8799, 0.6, 0.9199, 0.6, 0.9199, 0.64, 0.8799, 0.64, 0.8799, 0.64, 0.9199, 0.64, 0.9199, 0.68, 0.8799, 0.68, 0.8799, 0.68, 0.9199, 0.68, 0.9199, 0.72, 0.8799, 0.72, 0.8799, 0.72, 0.9199, 0.72, 0.9199, 0.7599, 0.8799, 0.7599, 0.8799, 0.7599, 0.9199, 0.7599, 0.9199, 0.7999, 0.8799, 0.7999, 0.8799, 0.7999, 0.9199, 0.7999, 0.9199, 0.8399, 0.8799, 0.8399, 0.8799, 0.8399, 0.9199, 0.8399, 0.9199, 0.8799, 0.8799, 0.8799, 0.8799, 0.8799, 0.9199, 0.8799, 0.9199, 0.9199, 0.8799, 0.9199, 0.8799, 0.9199, 0.9199, 0.9199, 0.9199, 0.9599, 0.8799, 0.9599, 0.9199, 9.998e-05, 0.9599, 9.998e-05, 0.9599, 0.04009, 0.9199, 0.04009, 0.9199, 0.04009, 0.9599, 0.04009, 0.9599, 0.08008, 0.9199, 0.08008, 0.9199, 0.08008, 0.9599, 0.08008, 0.9599, 0.1201, 0.9199, 0.1201, 0.9199, 0.1201, 0.9599, 0.1201, 0.9599, 0.1601, 0.9199, 0.1601, 0.9199, 0.1601, 0.9599, 0.1601, 0.9599, 0.2001, 0.9199, 0.2001, 0.9199, 0.2001, 0.9599, 0.2001, 0.9599, 0.2401, 0.9199, 0.2401, 0.9199, 0.2401, 0.9599, 0.2401, 0.9599, 0.28, 0.9199, 0.28, 0.9199, 0.28, 0.9599, 0.28, 0.9599, 0.32, 0.9199, 0.32, 0.9199, 0.32, 0.9599, 0.32, 0.9599, 0.36, 0.9199, 0.36, 0.9199, 0.36, 0.9599, 0.36, 0.9599, 0.4, 0.9199, 0.4, 0.9199, 0.4, 0.9599, 0.4, 0.9599, 0.44, 0.9199, 0.44, 0.9199, 0.44, 0.9599, 0.44, 0.9599, 0.48, 0.9199, 0.48, 0.9199, 0.48, 0.9599, 0.48, 0.9599, 0.52, 0.9199, 0.52, 0.9199, 0.52, 0.9599, 0.52, 0.9599, 0.56, 0.9199, 0.56, 0.9199, 0.56, 0.9599, 0.56, 0.9599, 0.6, 0.9199, 0.6, 0.9199, 0.6, 0.9599, 0.6, 0.9599, 0.64, 0.9199, 0.64, 0.9199, 0.64, 0.9599, 0.64, 0.9599, 0.68, 0.9199, 0.68, 0.9199, 0.68, 0.9599, 0.68, 0.9599, 0.72, 0.9199, 0.72, 0.9199, 0.72, 0.9599, 0.72, 0.9599, 0.7599, 0.9199, 0.7599, 0.9199, 0.7599, 0.9599, 0.7599, 0.9599, 0.7999, 0.9199, 0.7999, 0.9199, 0.7999, 0.9599, 0.7999, 0.9599, 0.8399, 0.9199, 0.8399, 0.9199, 0.8399, 0.9599, 0.8399, 0.9599, 0.8799, 0.9199, 0.8799, 0.9199, 0.8799, 0.9599, 0.8799, 0.9599, 0.9199, 0.9199, 0.9199, 0.9199, 0.9199, 0.9599, 0.9199, 0.9599, 0.9599, 0.9199, 0.9599, 0.9599, 9.998e-05, 0.9999, 9.998e-05, 0.9999, 0.04009, 0.9599, 0.04009, 0.9599, 0.04009, 0.9999, 0.04009, 0.9999, 0.08008, 0.9599, 0.08008, 0.9599, 0.08008, 0.9999, 0.08008, 0.9999, 0.1201, 0.9599, 0.1201, 0.9599, 0.1201, 0.9999, 0.1201, 0.9999, 0.1601, 0.9599, 0.1601, 0.9599, 0.1601, 0.9999, 0.1601, 0.9999, 0.2001, 0.9599, 0.2001, 0.9599, 0.2001, 0.9999, 0.2001, 0.9999, 0.2401, 0.9599, 0.2401, 0.9599, 0.2401, 0.9999, 0.2401, 0.9999, 0.28, 0.9599, 0.28, 0.9599, 0.28, 0.9999, 0.28, 0.9999, 0.32, 0.9599, 0.32, 0.9599, 0.32, 0.9999, 0.32, 0.9999, 0.36, 0.9599, 0.36, 0.9599, 0.36, 0.9999, 0.36, 0.9999, 0.4, 0.9599, 0.4, 0.9599, 0.4, 0.9999, 0.4, 0.9999, 0.44, 0.9599, 0.44, 0.9599, 0.44, 0.9999, 0.44, 0.9999, 0.48, 0.9599, 0.48, 0.9599, 0.48, 0.9999, 0.48, 0.9999, 0.52, 0.9599, 0.52, 0.9599, 0.52, 0.9999, 0.52, 0.9999, 0.56, 0.9599, 0.56, 0.9599, 0.56, 0.9999, 0.56, 0.9999, 0.6, 0.9599, 0.6, 0.9599, 0.6, 0.9999, 0.6, 0.9999, 0.64, 0.9599, 0.64, 0.9599, 0.64, 0.9999, 0.64, 0.9999, 0.68, 0.9599, 0.68, 0.9599, 0.68, 0.9999, 0.68, 0.9999, 0.72, 0.9599, 0.72, 0.9599, 0.72, 0.9999, 0.72, 0.9999, 0.7599, 0.9599, 0.7599, 0.9599, 0.7599, 0.9999, 0.7599, 0.9999, 0.7999, 0.9599, 0.7999, 0.9599, 0.7999, 0.9999, 0.7999, 0.9999, 0.8399, 0.9599, 0.8399, 0.9599, 0.8399, 0.9999, 0.8399, 0.9999, 0.8799, 0.9599, 0.8799, 0.9599, 0.8799, 0.9999, 0.8799, 0.9999, 0.9199, 0.9599, 0.9199, 0.9599, 0.9199, 0.9999, 0.9199, 0.9999, 0.9599, 0.9599, 0.9599])
me_plane.materials.append(mat_terrain_mat)
me_plane.use_remesh_preserve_volume = False
me_plane.use_remesh_preserve_attributes = False
me_plane.use_mirror_vertex_groups = False
me_plane.update()

# ---- objects
ob_plane = bpy.data.objects.new('Plane', me_plane)
ob_lamp = bpy.data.objects.new('Lamp', light_lamp)
ob_camera = bpy.data.objects.new('Camera', cam_camera)

# ---- transforms, parenting, visibility, modifiers, constraints
ob_plane.location = (0.0, 0.0, 0.0)
ob_plane.scale = (6.078, 6.078, 6.078)
ob_plane.lineart.crease_threshold = 0.0
ob_lamp.location = (4.076, 1.005, 5.904)
ob_lamp.rotation_euler = (0.6503, 0.05522, 1.866)
ob_lamp.lock_rotations_4d = False
ob_lamp.empty_display_type = 'ARROWS'
ob_lamp.color = (0.0, 0.0, 0.0, 0.0)
ob_lamp.lineart.crease_threshold = 0.0
ob_camera.location = (0.0, 0.0, 13.15)
ob_camera.lock_rotations_4d = False
ob_camera.empty_display_type = 'ARROWS'
ob_camera.color = (0.0, 0.0, 0.0, 0.0)
ob_camera.display_type = 'WIRE'
ob_camera.lineart.crease_threshold = 0.0

# ---- collection membership
col_collection_1.objects.link(ob_plane)
col_collection_1.objects.link(ob_lamp)
col_collection_1.objects.link(ob_camera)

# ---- scene / render settings (as saved in the file)
scene.camera = ob_camera
scene.frame_start = 1; scene.frame_end = 250; scene.frame_set(1)
scene.render.engine = 'CYCLES'
scene.render.resolution_x = 1000
scene.render.resolution_y = 1000
scene.render.dither_intensity = 0.0
scene.cycles.use_denoising = False
scene.cycles.samples = 10
scene.cycles.sampling_pattern = 'TABULATED_SOBOL'
scene.cycles.light_sampling_threshold = 0.0
scene.cycles.use_adaptive_sampling = False
scene.cycles.use_light_tree = False
scene.cycles.blur_glossy = 0.0
scene.cycles.pixel_filter_type = 'GAUSSIAN'
scene.cycles.sample_clamp_indirect = 0.0
scene.view_settings.view_transform = 'Standard'
bpy.context.view_layer.update()
